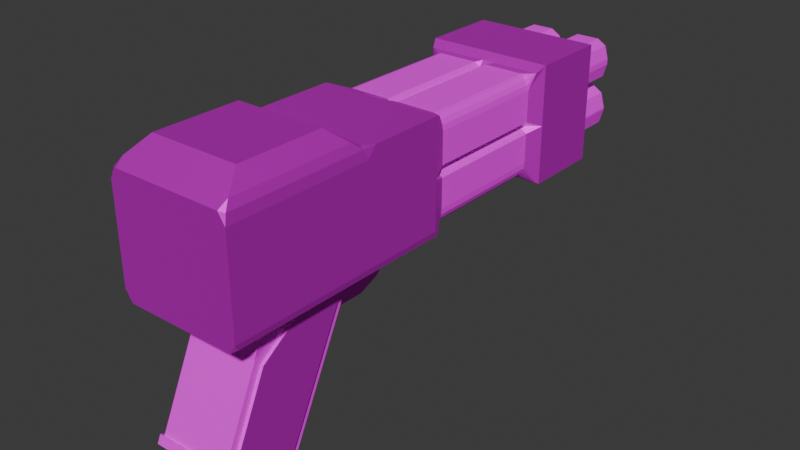 # Source: shotgun.blend  (saved by Blender 4.0.36; exported with 4.5.12 LTS)
import bpy
from mathutils import Matrix  # noqa: F401  (used for matrix-valued properties, if any)

bpy.ops.wm.read_factory_settings(use_empty=True)
scene = bpy.context.scene
scene.name = 'Scene'

# ---- collections
col_collection = bpy.data.collections.new('Collection'); scene.collection.children.link(col_collection)

# ---- images (referenced by path relative to the original .blend; pixels are not part of the script)
import os
ASSET_DIR = os.environ.get("B2B_ASSET_DIR", "")  # directory of the original .blend (textures are referenced by path, not embedded)
HERE = os.path.dirname(os.path.abspath(__file__))  # packed textures are extracted next to this script under _unpacked/

def load_image(name, relpath, width, height, colorspace="sRGB"):
    """Load a texture the original file referenced (path relative to the .blend, or extracted next to this script)."""
    p = next((c for c in (os.path.join(HERE, relpath), os.path.join(ASSET_DIR, relpath)) if relpath and os.path.exists(c)), "")
    if p:
        img = bpy.data.images.load(p, check_existing=True)
        img.name = name
    else:  # same state as the original file: an image datablock whose file is absent (Cycles renders it pink)
        img = bpy.data.images.new(name, width, height)
        img.source = "FILE"
        img.filepath = "//" + (relpath or name)
    img.colorspace_settings.name = colorspace
    return img
img_lightmetal_png = load_image('LIGHTMETAL.png', 'textures/LIGHTMETAL.png', 1024, 1024, 'sRGB')
img_darkmetal_png = load_image('DARKMETAL.png', 'textures/DARKMETAL.png', 1024, 1024, 'sRGB')

# ---- materials (node trees are filled in below, after node groups)
mat_material_001 = bpy.data.materials.new('Material.001')
mat_material_001.use_transparent_shadow = False
mat_darkmetal = bpy.data.materials.new('DarkMetal')
mat_darkmetal.use_transparent_shadow = False

# ---- node groups
ng_auto_smooth = bpy.data.node_groups.new('Auto Smooth', 'GeometryNodeTree')
_s = ng_auto_smooth.interface.new_socket(name='Geometry', in_out='OUTPUT', socket_type='NodeSocketGeometry')
_s = ng_auto_smooth.interface.new_socket(name='Geometry', in_out='INPUT', socket_type='NodeSocketGeometry')
_s = ng_auto_smooth.interface.new_socket(name='Angle', in_out='INPUT', socket_type='NodeSocketFloat')
_s.subtype = 'ANGLE'
_s.min_value = 0.0
_s.max_value = 3.142
ng_auto_smooth.is_modifier = True
_N = ng_auto_smooth.nodes; _L = ng_auto_smooth.links
n0 = _N.new('NodeGroupOutput'); n0.name = 'Group Output'; n0.location = (480, -100)
n1 = _N.new('NodeGroupInput'); n1.name = 'Group Input'; n1.location = (-420, -300)
n2 = _N.new('NodeGroupInput'); n2.name = 'Group Input.001'; n2.location = (-60, -100)
n3 = _N.new('GeometryNodeSetShadeSmooth'); n3.name = 'Set Shade Smooth'; n3.location = (120, -100)
n3.domain = 'EDGE'
n4 = _N.new('GeometryNodeSetShadeSmooth'); n4.name = 'Set Shade Smooth.001'; n4.location = (300, -100)
n5 = _N.new('GeometryNodeInputMeshEdgeAngle'); n5.name = 'Edge Angle'; n5.location = (-420, -220)
n6 = _N.new('GeometryNodeInputEdgeSmooth'); n6.name = 'Is Edge Smooth'; n6.location = (-60, -160)
n7 = _N.new('GeometryNodeInputShadeSmooth'); n7.name = 'Is Face Smooth'; n7.location = (-240, -340)
n8 = _N.new('FunctionNodeBooleanMath'); n8.name = 'Boolean Math'; n8.location = (-60, -220)
n9 = _N.new('FunctionNodeCompare'); n9.name = 'Compare'; n9.location = (-240, -180)
n9.operation = 'LESS_EQUAL'
_L.new(n5.outputs[0], n9.inputs[0])
_L.new(n4.outputs[0], n0.inputs[0])
_L.new(n1.outputs[1], n9.inputs[1])
_L.new(n9.outputs[0], n8.inputs[0])
_L.new(n7.outputs[0], n8.inputs[1])
_L.new(n2.outputs[0], n3.inputs[0])
_L.new(n6.outputs[0], n3.inputs[1])
_L.new(n3.outputs[0], n4.inputs[0])
_L.new(n8.outputs[0], n3.inputs[2])
n0.is_active_output = True

# ---- material node trees
mat_material_001.use_nodes = True; mat_material_001.node_tree.nodes.clear()
_N = mat_material_001.node_tree.nodes; _L = mat_material_001.node_tree.links
n0 = _N.new('ShaderNodeBsdfPrincipled'); n0.name = 'Principled BSDF'; n0.location = (10, 300)
n0.inputs[1].default_value = 0.2844
n0.inputs[2].default_value = 1.0
n0.inputs[3].default_value = 1.45
n1 = _N.new('ShaderNodeOutputMaterial'); n1.name = 'Material Output'; n1.location = (300, 300)
n2 = _N.new('ShaderNodeTexImage'); n2.name = 'Image Texture'; n2.location = (-280, 275)
n2.image = img_lightmetal_png
_L.new(n0.outputs[0], n1.inputs[0])
_L.new(n2.outputs[0], n0.inputs[0])
n1.is_active_output = True
mat_darkmetal.use_nodes = True; mat_darkmetal.node_tree.nodes.clear()
_N = mat_darkmetal.node_tree.nodes; _L = mat_darkmetal.node_tree.links
n0 = _N.new('ShaderNodeBsdfPrincipled'); n0.name = 'Principled BSDF'; n0.location = (10, 300)
n0.inputs[1].default_value = 0.7706
n0.inputs[2].default_value = 0.5917
n0.inputs[3].default_value = 1.45
n1 = _N.new('ShaderNodeOutputMaterial'); n1.name = 'Material Output'; n1.location = (300, 300)
n2 = _N.new('ShaderNodeTexImage'); n2.name = 'Image Texture'; n2.location = (-280, 275)
n2.image = img_darkmetal_png
_L.new(n0.outputs[0], n1.inputs[0])
_L.new(n2.outputs[0], n0.inputs[0])
n1.is_active_output = True

# ---- world
world_world = bpy.data.worlds.new('World'); scene.world = world_world
world_world.use_nodes = True; world_world.node_tree.nodes.clear()
_N = world_world.node_tree.nodes; _L = world_world.node_tree.links
n0 = _N.new('ShaderNodeOutputWorld'); n0.name = 'World Output'; n0.location = (300, 300)
n1 = _N.new('ShaderNodeBackground'); n1.name = 'Background'; n1.location = (10, 300)
n1.inputs[0].default_value = (0.05088, 0.05088, 0.05088, 1.0)
_L.new(n1.outputs[0], n0.inputs[0])
n0.is_active_output = True
world_world.color = (0.05088, 0.05088, 0.05088)
world_world.use_sun_shadow = False
world_world.sun_shadow_jitter_overblur = 0.0

# ---- meshes
me_cube_001 = bpy.data.meshes.new('Cube.001')
me_cube_001.from_pydata([(-5.231, -1.122, -1.781), (-5.276, 0.8778, -1.797), (-4.0, -1.122, -2.357), (-2.633, -1.122, 0.1177), (-3.986, 0.8778, -2.4), (-2.577, 0.8778, 0.1508), (-5.497, 0.9643, -1.841), (-5.497, -1.269, -1.841), (-3.686, 0.9643, -2.696), (-3.686, -1.269, -2.696), (-5.571, 0.9643, -1.99), (-5.571, -1.269, -1.99), (-3.761, 0.9643, -2.845), (-3.761, -1.269, -2.845), (-0.5629, 1.72, 0.2853), (-0.5629, 1.72, 2.439), (-0.5629, -1.72, 2.439), (-4.824, -1.247, 2.845), (-4.824, 1.247, 2.845), (-3.026, 1.247, 2.845), (-3.026, -1.247, 2.845), (2.737, 1.768, 0.2554), (2.737, -1.768, 0.2554), (2.737, 1.768, 2.469), (2.737, -1.768, 2.469), (4.397, 1.768, 0.2554), (4.397, -1.768, 0.2554), (4.397, 1.768, 2.469), (4.397, -1.768, 2.469), (-5.014, -1.493, 0.2853), (-4.528, -1.122, -0.4236), (-3.638, -1.122, 0.1177), (-4.723, -1.308, 0.2062), (-4.591, -1.172, -0.009802), (-4.553, 0.8778, -0.4002), (-5.014, 1.401, 0.2853), (-3.647, 0.8778, 0.1508), (-4.591, 0.9478, -0.009802), (-4.723, 1.139, 0.2062), (-2.842, 0.8778, -0.3286), (-2.871, -1.122, -0.3126), (-2.959, 0.8778, -0.5395), (-2.987, -1.122, -0.5236), (-5.46, -0.1222, -1.859), (-3.929, -0.1222, -2.575), (-2.349, -0.1222, 0.2853), (-5.42, 0.0, 0.2853), (-1.255, 0.0, 0.2853), (-5.42, 0.0, 2.439), (-2.354, 0.0, 2.439), (-5.497, -0.1522, -1.841), (-3.686, -0.1522, -2.696), (-5.571, -0.1522, -1.99), (-3.761, -0.1522, -2.845), (-0.5629, 0.0, 0.2853), (-0.5629, 0.0, 2.439), (-4.824, 0.0, 2.845), (-3.026, 0.0, 2.845), (-0.2088, 0.0, 0.4055), (-0.2088, 0.0, 2.252), (2.456, 0.0, 0.4055), (2.456, 0.0, 2.252), (2.737, 0.0, 0.2554), (2.737, 0.0, 2.469), (4.397, 0.0, 0.2554), (4.397, 0.0, 2.469), (-5.014, -0.04636, 0.2853), (-4.723, -0.0843, 0.2062), (-4.591, -0.1121, -0.009802), (-4.655, -0.1222, -0.3049), (-2.724, -0.1222, -0.3936), (-2.841, -0.1222, -0.6046), (-1.255, -1.72, 1.362), (-5.42, -1.72, 1.362), (-5.42, 1.72, 1.362), (-1.255, 1.72, 1.362), (-0.5629, -1.72, 1.362), (-0.5629, 1.72, 1.362), (-0.2088, -1.293, 1.362), (-0.2088, 1.332, 1.362), (2.456, -1.293, 1.362), (2.456, 1.332, 1.362), (2.737, -1.768, 1.362), (2.737, 1.768, 1.362), (4.397, -1.768, 1.362), (4.397, 1.768, 1.362), (-5.42, 0.0, 1.362), (4.661, 1.495, 2.298), (4.661, 0.0, 2.298), (4.661, -1.495, 2.298), (4.661, -1.495, 0.4264), (4.661, -1.495, 1.362), (4.661, 1.495, 1.362), (4.661, 1.495, 0.4264), (4.661, 0.0, 0.4264), (4.661, 0.0, 1.362), (4.661, -1.495, 2.298), (4.661, -1.43, 1.883), (4.661, -1.08, 2.232), (4.661, -1.449, 2.15), (4.661, -1.382, 2.185), (4.661, -1.327, 2.13), (4.661, -1.347, 2.252), (4.661, -1.495, 1.362), (4.661, -1.08, 1.427), (4.661, -1.43, 1.776), (4.661, -1.347, 1.408), (4.661, -1.382, 1.475), (4.661, -1.327, 1.529), (4.661, -1.449, 1.51), (4.661, -0.4143, 2.232), (4.661, -0.06524, 1.883), (4.661, -3.535e-05, 2.298), (4.661, -0.1675, 2.13), (4.661, -0.113, 2.185), (4.661, -0.04602, 2.15), (4.661, -0.1478, 2.252), (4.661, -0.06524, 1.776), (4.661, -0.4143, 1.427), (4.661, -3.535e-05, 1.362), (4.661, -0.1675, 1.529), (4.661, -0.113, 1.475), (4.661, -0.1478, 1.408), (4.661, -0.04602, 1.51), (4.661, 1.057, 2.228), (4.661, 1.425, 1.86), (4.661, 1.495, 2.298), (4.661, 1.317, 2.12), (4.661, 1.375, 2.178), (4.661, 1.446, 2.141), (4.661, 1.338, 2.249), (4.661, 3.535e-05, 2.298), (4.661, 0.0696, 1.86), (4.661, 0.4374, 2.228), (4.661, 0.04909, 2.141), (4.661, 0.1198, 2.178), (4.661, 0.1773, 2.12), (4.661, 0.1563, 2.249), (4.661, 1.425, 1.799), (4.661, 1.057, 1.432), (4.661, 1.495, 1.362), (4.661, 1.317, 1.539), (4.661, 1.375, 1.482), (4.661, 1.338, 1.411), (4.661, 1.446, 1.518), (4.661, 3.535e-05, 1.362), (4.661, 0.4374, 1.432), (4.661, 0.0696, 1.799), (4.661, 0.1563, 1.411), (4.661, 0.1198, 1.482), (4.661, 0.1773, 1.539), (4.661, 0.04909, 1.518), (4.661, 1.44, 0.8371), (4.661, 1.084, 0.4807), (4.661, 1.495, 0.4264), (4.661, 1.336, 0.5851), (4.661, 1.39, 0.5316), (4.661, 1.352, 0.4647), (4.661, 1.456, 0.5687), (4.661, 1.495, 1.362), (4.661, 1.084, 1.308), (4.661, 1.44, 0.9513), (4.661, 1.352, 1.324), (4.661, 1.39, 1.257), (4.661, 1.336, 1.203), (4.661, 1.456, 1.22), (4.661, 0.4107, 0.4807), (4.661, 0.05434, 0.8371), (4.661, 3.536e-05, 0.4264), (4.661, 0.1587, 0.5851), (4.661, 0.1052, 0.5316), (4.661, 0.03834, 0.5687), (4.661, 0.1423, 0.4647), (4.661, 0.05434, 0.9513), (4.661, 0.4107, 1.308), (4.661, 3.536e-05, 1.362), (4.661, 0.1587, 1.203), (4.661, 0.1052, 1.257), (4.661, 0.1423, 1.324), (4.661, 0.03834, 1.22), (4.661, -1.044, 0.4742), (4.661, -1.447, 0.8776), (4.661, -1.495, 0.4264), (4.661, -1.329, 0.5923), (4.661, -1.387, 0.534), (4.661, -1.461, 0.5779), (4.661, -1.343, 0.4601), (4.661, -3.535e-05, 0.4264), (4.661, -0.04777, 0.8776), (4.661, -0.4512, 0.4742), (4.661, -0.03372, 0.5779), (4.661, -0.1076, 0.534), (4.661, -0.1659, 0.5923), (4.661, -0.1515, 0.4601), (4.661, -1.447, 0.9108), (4.661, -1.044, 1.314), (4.661, -1.495, 1.362), (4.661, -1.329, 1.196), (4.661, -1.387, 1.254), (4.661, -1.343, 1.328), (4.661, -1.461, 1.211), (4.661, -3.535e-05, 1.362), (4.661, -0.4512, 1.314), (4.661, -0.04777, 0.9108), (4.661, -0.1515, 1.328), (4.661, -0.1076, 1.254), (4.661, -0.1659, 1.196), (4.661, -0.03372, 1.211), (5.571, -1.366, 1.871), (5.571, -1.278, 2.081), (5.571, -1.068, 2.168), (5.571, -1.068, 1.491), (5.571, -1.278, 1.578), (5.571, -1.366, 1.789), (5.571, -0.427, 2.168), (5.571, -0.2164, 2.081), (5.571, -0.1292, 1.871), (5.571, -0.1292, 1.789), (5.571, -0.2164, 1.578), (5.571, -0.427, 1.491), (5.571, 1.045, 2.164), (5.571, 1.268, 2.071), (5.571, 1.361, 1.848), (5.571, 0.1336, 1.848), (5.571, 0.2263, 2.071), (5.571, 0.4501, 2.164), (5.571, 1.361, 1.812), (5.571, 1.268, 1.588), (5.571, 1.045, 1.496), (5.571, 0.4501, 1.496), (5.571, 0.2263, 1.588), (5.571, 0.1336, 1.812), (5.571, 1.376, 0.8498), (5.571, 1.287, 0.6341), (5.571, 1.071, 0.5447), (5.571, 1.071, 1.244), (5.571, 1.287, 1.154), (5.571, 1.376, 0.9386), (5.571, 0.4235, 0.5447), (5.571, 0.2077, 0.6341), (5.571, 0.1183, 0.8498), (5.571, 0.1183, 0.9386), (5.571, 0.2077, 1.154), (5.571, 0.4235, 1.244), (5.571, -1.031, 0.5381), (5.571, -1.28, 0.6413), (5.571, -1.383, 0.8903), (5.571, -0.1117, 0.8903), (5.571, -0.2149, 0.6413), (5.571, -0.4639, 0.5381), (5.571, -1.383, 0.8981), (5.571, -1.28, 1.147), (5.571, -1.031, 1.25), (5.571, -0.4639, 1.25), (5.571, -0.2149, 1.147), (5.571, -0.1117, 0.8981), (5.571, -1.43, 1.883), (5.571, -1.327, 2.13), (5.571, -1.08, 2.232), (5.571, -1.08, 1.427), (5.571, -1.327, 1.529), (5.571, -1.43, 1.776), (5.571, -0.4143, 2.232), (5.571, -0.1675, 2.13), (5.571, -0.06524, 1.883), (5.571, -0.06524, 1.776), (5.571, -0.1675, 1.529), (5.571, -0.4143, 1.427), (5.571, 1.057, 2.228), (5.571, 1.317, 2.12), (5.571, 1.425, 1.86), (5.571, 0.0696, 1.86), (5.571, 0.1773, 2.12), (5.571, 0.4374, 2.228), (5.571, 1.425, 1.799), (5.571, 1.317, 1.539), (5.571, 1.057, 1.432), (5.571, 0.4374, 1.432), (5.571, 0.1773, 1.539), (5.571, 0.0696, 1.799), (5.571, 1.44, 0.8371), (5.571, 1.336, 0.5851), (5.571, 1.084, 0.4807), (5.571, 1.084, 1.308), (5.571, 1.336, 1.203), (5.571, 1.44, 0.9513), (5.571, 0.4107, 0.4807), (5.571, 0.1587, 0.5851), (5.571, 0.05434, 0.8371), (5.571, 0.05434, 0.9513), (5.571, 0.1587, 1.203), (5.571, 0.4107, 1.308), (5.571, -1.044, 0.4742), (5.571, -1.329, 0.5923), (5.571, -1.447, 0.8776), (5.571, -0.04777, 0.8776), (5.571, -0.1659, 0.5923), (5.571, -0.4512, 0.4742), (5.571, -1.447, 0.9108), (5.571, -1.329, 1.196), (5.571, -1.044, 1.314), (5.571, -0.4512, 1.314), (5.571, -0.1659, 1.196), (5.571, -0.04777, 0.9108), (3.231, -1.366, 1.871), (3.231, -1.278, 2.081), (3.231, -1.068, 2.168), (3.231, -1.068, 1.491), (3.231, -1.278, 1.578), (3.231, -1.366, 1.789), (3.231, -0.427, 2.168), (3.231, -0.2164, 2.081), (3.231, -0.1292, 1.871), (3.231, -0.1292, 1.789), (3.231, -0.2164, 1.578), (3.231, -0.427, 1.491), (3.231, 1.045, 2.164), (3.231, 1.268, 2.071), (3.231, 1.361, 1.848), (3.231, 0.1336, 1.848), (3.231, 0.2263, 2.071), (3.231, 0.4501, 2.164), (3.231, 1.361, 1.812), (3.231, 1.268, 1.588), (3.231, 1.045, 1.496), (3.231, 0.4501, 1.496), (3.231, 0.2263, 1.588), (3.231, 0.1336, 1.812), (3.231, 1.376, 0.8498), (3.231, 1.287, 0.6341), (3.231, 1.071, 0.5447), (3.231, 1.071, 1.244), (3.231, 1.287, 1.154), (3.231, 1.376, 0.9386), (3.231, 0.4235, 0.5447), (3.231, 0.2077, 0.6341), (3.231, 0.1183, 0.8498), (3.231, 0.1183, 0.9386), (3.231, 0.2077, 1.154), (3.231, 0.4235, 1.244), (3.231, -1.031, 0.5381), (3.231, -1.28, 0.6413), (3.231, -1.383, 0.8903), (3.231, -0.1117, 0.8903), (3.231, -0.2149, 0.6413), (3.231, -0.4639, 0.5381), (3.231, -1.383, 0.8981), (3.231, -1.28, 1.147), (3.231, -1.031, 1.25), (3.231, -0.4639, 1.25), (3.231, -0.2149, 1.147), (3.231, -0.1117, 0.8981), (2.456, 1.528, 1.46), (-0.2088, 1.528, 1.455), (2.456, 1.528, 1.262), (-0.2088, 1.528, 1.262), (-0.2088, -1.528, 1.469), (2.456, -1.528, 1.469), (-0.2088, -1.528, 1.254), (2.456, -1.528, 1.254), (-3.929, 0.1718, -2.575), (-5.42, 0.5058, 0.2853), (-5.42, 0.5058, 2.439), (-3.686, 0.1761, -2.696), (-3.761, 0.1761, -2.845), (-4.824, 0.3667, 2.845), (-5.014, 0.3791, 0.2853), (-5.46, 0.1718, -1.859), (-2.349, 0.1718, 0.2853), (-1.255, 0.3058, 0.2853), (-2.354, 0.5058, 2.439), (-5.497, 0.1761, -1.841), (-5.571, 0.1761, -1.99), (-0.5629, 0.5058, 0.2853), (-0.5629, 0.5058, 2.439), (-3.026, 0.3667, 2.845), (-0.2088, 0.4493, 0.4055), (-0.2088, 0.17, 2.318), (2.456, 0.4493, 0.4055), (2.456, 0.17, 2.318), (2.737, 0.5198, 0.2554), (2.737, 0.5198, 2.469), (4.397, 0.5198, 0.2554), (4.397, 0.5198, 2.469), (4.661, 0.4395, 0.4264), (4.661, 0.4395, 2.298), (-4.723, 0.2754, 0.2062), (-4.591, 0.1995, -0.009802), (-4.655, 0.1718, -0.3049), (-2.724, 0.1718, -0.3936), (-2.841, 0.1718, -0.6046), (-5.42, 0.5058, 1.362), (-5.46, -0.4508, -1.859), (-2.349, -0.4508, 0.2853), (-1.255, -0.3428, 0.2853), (-2.354, -0.5651, 2.439), (-5.497, -0.519, -1.841), (-5.571, -0.519, -1.99), (-0.5629, -0.5651, 0.2853), (-0.5629, -0.5651, 2.439), (-3.026, -0.4098, 2.845), (-0.2088, -0.502, 0.4055), (-0.2088, -0.1768, 2.318), (2.456, -0.502, 0.4055), (2.456, -0.1768, 2.318), (2.737, -0.5808, 0.2554), (2.737, -0.5808, 2.469), (4.397, -0.5808, 0.2554), (4.397, -0.5808, 2.469), (4.661, -0.4911, 0.4264), (4.661, -0.4911, 2.298), (-4.723, -0.4863, 0.2062), (-4.591, -0.4603, -0.009802), (-4.655, -0.4508, -0.3049), (-2.724, -0.4508, -0.3936), (-2.841, -0.4508, -0.6046), (-3.929, -0.4508, -2.575), (-5.42, -0.5651, 0.2853), (-5.42, -0.5651, 2.439), (-3.686, -0.519, -2.696), (-3.761, -0.519, -2.845), (-4.824, -0.4098, 2.845), (-5.014, -0.5218, 0.2853), (-5.42, -0.5651, 1.362), (-1.577, 0.1718, -0.4131), (-1.577, -0.1222, -0.4131), (-1.531, 0.1718, -0.6199), (-1.531, -0.1222, -0.6199), (-1.577, -0.4508, -0.4131), (-1.531, -0.4508, -0.6199), (-1.243, 0.1718, -0.3006), (-1.243, -0.1222, -0.3006), (-1.085, 0.1718, -0.4553), (-1.085, -0.1222, -0.4553), (-1.243, -0.4508, -0.3006), (-1.085, -0.4508, -0.4553), (-0.9222, 0.1718, -0.01533), (-0.9222, -0.1222, -0.01533), (-0.7643, 0.1718, -0.17), (-0.7643, -0.1222, -0.17), (-0.9222, -0.4508, -0.01533), (-0.7643, -0.4508, -0.17), (-0.8231, 0.1718, 0.06424), (-0.8231, -0.1222, 0.06424), (-0.5976, 0.1718, 0.06785), (-0.5976, -0.1222, 0.06785), (-0.8231, -0.4508, 0.06424), (-0.5976, -0.4508, 0.06785), (-0.8263, 0.1718, 0.2643), (-0.8263, -0.1222, 0.2643), (-0.6008, 0.1718, 0.2679), (-0.6008, -0.1222, 0.2679), (-0.8263, -0.4508, 0.2643), (-0.6008, -0.4508, 0.2679), (-2.183, -0.1037, 0.2853), (-2.038, -0.08747, 0.2853), (-2.188, -0.005154, 0.2853), (-2.046, 0.01058, 0.2853), (-2.18, -0.1921, 0.2853), (-2.03, -0.1763, 0.2853), (-2.183, -0.1037, 0.0483), (-2.039, -0.08747, 0.06703), (-2.188, -0.005154, 0.0483), (-2.048, 0.01058, 0.06703), (-2.18, -0.1921, 0.0483), (-2.032, -0.1763, 0.06703), (-2.074, -0.1037, -0.1287), (-1.961, -0.08747, -0.07023), (-2.078, -0.005154, -0.1287), (-1.97, 0.01058, -0.07023), (-2.07, -0.1921, -0.1287), (-1.954, -0.1763, -0.07023), (-1.899, -0.1037, -0.2204), (-1.835, -0.08747, -0.125), (-1.903, -0.005154, -0.2204), (-1.83, 0.01058, -0.1442), (-1.895, -0.1921, -0.2204), (-1.828, -0.1763, -0.125), (-1.899, -0.1037, -0.2204), (-1.835, -0.08747, -0.125), (-1.903, -0.005154, -0.2204), (-1.844, 0.01058, -0.125), (-1.7, -0.08292, -0.2373), (-1.738, -0.08558, -0.1368), (-1.697, -0.1711, -0.2431), (-1.733, -0.1747, -0.1391), (-1.7, -0.08292, -0.2373), (-1.738, -0.08558, -0.1368), (-1.703, 0.01541, -0.2315), (-1.743, 0.01277, -0.1342), (-2.841, -1.122, -0.6046), (-3.929, -1.122, -2.575), (-5.46, -1.122, -1.859), (-4.655, -1.122, -0.3049), (-3.685, -1.122, 0.2853), (-2.349, -1.122, 0.2853), (-2.724, -1.122, -0.3936), (-3.929, 0.8778, -2.575), (-5.46, 0.8778, -1.859), (-2.841, 0.8778, -0.6046), (-3.685, 0.8778, 0.2853), (-4.655, 0.8778, -0.3049), (-2.349, 0.8778, 0.2853), (-2.724, 0.8778, -0.3936), (-2.987, -1.2, -0.5236), (-4.0, -1.2, -2.357), (-5.231, -1.2, -1.781), (-4.528, -1.2, -0.4236), (-3.638, -1.2, 0.1177), (-2.633, -1.2, 0.1177), (-2.871, -1.2, -0.3126), (-3.986, 0.9712, -2.4), (-5.276, 0.9712, -1.797), (-2.959, 0.9712, -0.5395), (-3.647, 0.9712, 0.1508), (-4.553, 0.9712, -0.4002), (-2.577, 0.9712, 0.1508), (-2.842, 0.9712, -0.3286), (2.552, -1.648, 2.353), (2.552, 1.648, 2.353), (2.552, 0.0, 2.355), (2.552, 0.3449, 2.353), (2.552, -0.3788, 2.353), (-0.2088, 1.263, 2.318), (-0.2088, 1.528, 2.054), (-0.4319, 1.649, 2.394), (-0.2088, 1.365, 2.298), (-0.2088, 1.45, 2.241), (-0.2088, 1.508, 2.155), (-0.2088, -1.528, 2.054), (-0.2088, -1.263, 2.318), (-0.4319, -1.649, 2.394), (-0.2088, -1.508, 2.155), (-0.2088, -1.45, 2.241), (-0.2088, -1.365, 2.298), (2.456, 1.528, 2.054), (2.456, 1.263, 2.318), (2.552, 1.648, 2.353), (2.456, 1.508, 2.155), (2.456, 1.45, 2.241), (2.456, 1.365, 2.298), (2.456, -1.263, 2.318), (2.456, -1.528, 2.054), (2.552, -1.648, 2.353), (2.456, -1.365, 2.298), (2.456, -1.45, 2.241), (2.456, -1.508, 2.155), (-0.2088, 1.528, 0.7013), (-0.2088, 1.232, 0.4055), (-0.4579, 1.663, 0.3209), (-0.2088, 1.506, 0.5881), (-0.2088, 1.441, 0.4922), (-0.2088, 1.346, 0.4281), (-0.2088, -1.232, 0.4055), (-0.2088, -1.528, 0.7013), (-0.4579, -1.663, 0.3209), (-0.2088, -1.346, 0.4281), (-0.2088, -1.441, 0.4922), (-0.2088, -1.506, 0.5881), (2.456, 1.232, 0.4055), (2.456, 1.528, 0.7013), (2.664, 1.706, 0.2941), (2.456, 1.346, 0.4281), (2.456, 1.441, 0.4922), (2.456, 1.506, 0.5881), (2.456, -1.528, 0.7013), (2.456, -1.232, 0.4055), (2.664, -1.706, 0.2941), (2.456, -1.506, 0.5881), (2.456, -1.441, 0.4922), (2.456, -1.346, 0.4281), (-5.103, -1.543, 0.2853), (-5.42, -1.72, 0.4625), (-5.42, -1.543, 0.2853), (-5.327, -1.668, 0.3372), (-1.255, -1.543, 0.2853), (-1.255, -1.72, 0.4625), (-1.255, -1.668, 0.3372), (-0.5629, -1.72, 0.4625), (-0.5629, -1.543, 0.2853), (-0.4579, -1.663, 0.3209), (-0.5629, -1.668, 0.3372), (-5.42, 1.72, 0.4897), (-5.16, 1.516, 0.2853), (-5.42, 1.516, 0.2853), (-5.344, 1.66, 0.3452), (-1.521, 1.516, 0.2853), (-1.255, 1.72, 0.4897), (-1.051, 1.72, 0.2853), (-1.255, 1.516, 0.2853), (-1.333, 1.66, 0.3452), (-5.42, -1.72, 2.244), (-5.234, -1.573, 2.565), (-5.42, -1.526, 2.439), (-5.366, -1.677, 2.419), (-5.234, 1.573, 2.565), (-5.42, 1.72, 2.244), (-5.42, 1.526, 2.439), (-5.366, 1.677, 2.419), (-2.354, 1.72, 2.244), (-2.63, 1.573, 2.565), (-2.354, 1.526, 2.439), (-2.16, 1.72, 2.439), (-2.435, 1.677, 2.419), (-2.63, -1.573, 2.565), (-2.354, -1.72, 2.244), (-2.16, -1.72, 2.439), (-2.354, -1.526, 2.439), (-2.435, -1.677, 2.419)], [], [(422, 29, 571, 573, 417), (368, 502, 586, 589, 369), (414, 393, 495, 496), (367, 388, 501, 498), (491, 492, 7, 9), (588, 587, 75, 77, 14), (423, 73, 591, 593, 418), (39, 41, 513, 517), (575, 394, 398, 579), (602, 601, 370, 374, 15), (74, 391, 362, 597, 596), (370, 601, 600, 19, 375), (595, 597, 362, 365, 18), (419, 9, 13, 420), (498, 497, 8, 6), (367, 498, 6, 371), (416, 491, 9, 419), (397, 420, 13, 11), (371, 6, 10, 372), (9, 7, 11, 13), (6, 8, 12, 10), (561, 560, 354, 81, 83, 21), (580, 579, 398, 401, 553, 555), (400, 421, 17, 20), (604, 607, 395, 400, 20), (73, 72, 605, 591), (418, 593, 592, 17, 421), (78, 358, 359, 80), (547, 355, 354, 560), (523, 377, 379, 536), (529, 356, 357, 542), (373, 14, 549, 548, 376), (79, 353, 352, 81), (399, 16, 531, 530, 402), (83, 23, 27, 85), (567, 566, 403, 405, 22), (537, 536, 379, 521, 519), (522, 518, 24, 406), (84, 26, 90, 91), (406, 24, 28, 408), (82, 22, 26, 84), (380, 21, 25, 382), (126, 129, 125, 138, 144, 140, 92, 87), (382, 25, 93, 384), (85, 27, 87, 92), (408, 28, 89, 410), (29, 32, 494), (32, 33, 494), (33, 493, 494), (501, 37, 500), (37, 38, 500), (38, 35, 500), (366, 35, 38, 386), (386, 38, 37, 387), (387, 37, 501, 388), (0, 2, 505, 506), (415, 414, 496, 490), (416, 415, 490, 491), (360, 390, 71, 44), (389, 70, 425, 424), (412, 68, 69, 413), (411, 67, 68, 412), (422, 66, 67, 411), (383, 65, 88, 385), (407, 64, 94, 409), (103, 109, 105, 97, 99, 96, 89, 91), (405, 62, 64, 407), (381, 63, 65, 383), (521, 520, 63, 381), (403, 60, 62, 405), (377, 59, 61, 379), (401, 58, 60, 403), (374, 55, 59, 377), (398, 54, 58, 401), (362, 48, 56, 365), (395, 49, 57, 400), (375, 365, 56, 57), (370, 49, 55, 374), (396, 50, 52, 397), (372, 364, 53, 52), (360, 44, 51, 363), (392, 43, 50, 396), (363, 51, 53, 364), (391, 86, 48, 362), (366, 66, 46, 361), (393, 45, 454, 458, 459, 455, 47, 394), (392, 413, 69, 43), (389, 368, 45, 70), (361, 46, 86, 391), (182, 185, 181, 194, 200, 196, 91, 90), (25, 85, 92, 93), (154, 157, 153, 166, 172, 168, 94, 384, 93), (24, 82, 84, 28), (28, 84, 91, 89), (378, 559, 561, 21, 380), (21, 83, 85, 25), (553, 401, 403, 566), (376, 548, 559, 378), (16, 76, 78, 356, 529, 531), (395, 607, 606, 16, 399), (81, 352, 535, 537, 519, 23, 83), (29, 494, 495, 575, 571), (369, 589, 588, 14, 373), (582, 584, 361, 391, 74), (417, 573, 572, 73, 423), (202, 195, 300, 301), (140, 143, 139, 146, 148, 145, 95, 92), (145, 151, 147, 132, 134, 131, 88, 95), (192, 188, 295, 296), (119, 122, 118, 104, 106, 103, 91, 95), (112, 115, 111, 117, 123, 119, 95, 88), (174, 176, 290, 291), (201, 207, 203, 188, 190, 187, 94, 95), (196, 199, 195, 202, 204, 201, 95, 91), (153, 155, 281, 282), (175, 178, 174, 160, 162, 159, 92, 95), (168, 171, 167, 173, 179, 175, 95, 94), (96, 99, 100, 102), (97, 101, 100, 99), (98, 102, 100, 101), (103, 106, 107, 109), (104, 108, 107, 106), (105, 109, 107, 108), (110, 113, 114, 116), (111, 115, 114, 113), (112, 116, 114, 115), (117, 120, 121, 123), (118, 122, 121, 120), (119, 123, 121, 122), (96, 102, 98, 110, 116, 112, 88, 410, 89), (124, 127, 128, 130), (125, 129, 128, 127), (126, 130, 128, 129), (131, 134, 135, 137), (132, 136, 135, 134), (133, 137, 135, 136), (138, 141, 142, 144), (139, 143, 142, 141), (140, 144, 142, 143), (145, 148, 149, 151), (146, 150, 149, 148), (147, 151, 149, 150), (131, 137, 133, 124, 130, 126, 87, 385, 88), (152, 155, 156, 158), (153, 157, 156, 155), (154, 158, 156, 157), (159, 162, 163, 165), (160, 164, 163, 162), (161, 165, 163, 164), (166, 169, 170, 172), (167, 171, 170, 169), (168, 172, 170, 171), (173, 176, 177, 179), (174, 178, 177, 176), (175, 179, 177, 178), (159, 165, 161, 152, 158, 154, 93, 92), (180, 183, 184, 186), (181, 185, 184, 183), (182, 186, 184, 185), (187, 190, 191, 193), (188, 192, 191, 190), (189, 193, 191, 192), (194, 197, 198, 200), (195, 199, 198, 197), (196, 200, 198, 199), (201, 204, 205, 207), (202, 206, 205, 204), (203, 207, 205, 206), (187, 193, 189, 180, 186, 182, 90, 409, 94), (222, 221, 317, 318), (236, 235, 331, 332), (249, 248, 344, 345), (221, 220, 316, 317), (97, 105, 261, 256), (183, 180, 292, 293), (139, 141, 275, 276), (169, 166, 286, 287), (104, 118, 267, 259), (189, 192, 296, 297), (124, 133, 273, 268), (108, 104, 259, 260), (117, 111, 264, 265), (120, 117, 265, 266), (181, 183, 293, 294), (132, 147, 279, 271), (105, 108, 260, 261), (167, 169, 287, 288), (206, 202, 301, 302), (197, 194, 298, 299), (146, 139, 276, 277), (118, 120, 266, 267), (152, 161, 285, 280), (136, 132, 271, 272), (138, 125, 270, 274), (127, 124, 268, 269), (101, 97, 256, 257), (203, 206, 302, 303), (113, 110, 262, 263), (173, 167, 288, 289), (133, 136, 272, 273), (195, 197, 299, 300), (98, 101, 257, 258), (166, 153, 282, 286), (125, 127, 269, 270), (180, 189, 297, 292), (164, 160, 283, 284), (160, 174, 291, 283), (155, 152, 280, 281), (111, 113, 263, 264), (176, 173, 289, 290), (150, 146, 277, 278), (141, 138, 274, 275), (194, 181, 294, 298), (161, 164, 284, 285), (110, 98, 258, 262), (147, 150, 278, 279), (188, 203, 303, 295), (208, 209, 257, 256), (209, 210, 258, 257), (211, 212, 260, 259), (212, 213, 261, 260), (214, 215, 263, 262), (215, 216, 264, 263), (217, 218, 266, 265), (218, 219, 267, 266), (210, 214, 262, 258), (213, 208, 256, 261), (219, 211, 259, 267), (216, 217, 265, 264), (220, 221, 269, 268), (221, 222, 270, 269), (223, 224, 272, 271), (224, 225, 273, 272), (226, 227, 275, 274), (227, 228, 276, 275), (229, 230, 278, 277), (230, 231, 279, 278), (225, 220, 268, 273), (231, 223, 271, 279), (228, 229, 277, 276), (222, 226, 274, 270), (232, 233, 281, 280), (233, 234, 282, 281), (235, 236, 284, 283), (236, 237, 285, 284), (238, 239, 287, 286), (239, 240, 288, 287), (241, 242, 290, 289), (242, 243, 291, 290), (237, 232, 280, 285), (240, 241, 289, 288), (234, 238, 286, 282), (243, 235, 283, 291), (244, 245, 293, 292), (245, 246, 294, 293), (247, 248, 296, 295), (248, 249, 297, 296), (250, 251, 299, 298), (251, 252, 300, 299), (253, 254, 302, 301), (254, 255, 303, 302), (249, 244, 292, 297), (246, 250, 298, 294), (255, 247, 295, 303), (252, 253, 301, 300), (327, 326, 325, 324, 323, 322, 318, 317, 316, 321, 320, 319), (309, 308, 307, 315, 314, 313, 312, 311, 310, 306, 305, 304), (342, 341, 340, 345, 344, 343, 351, 350, 349, 348, 347, 346), (336, 335, 334, 330, 329, 328, 333, 332, 331, 339, 338, 337), (251, 250, 346, 347), (209, 208, 304, 305), (237, 236, 332, 333), (224, 223, 319, 320), (252, 251, 347, 348), (210, 209, 305, 306), (239, 238, 334, 335), (225, 224, 320, 321), (254, 253, 349, 350), (212, 211, 307, 308), (240, 239, 335, 336), (227, 226, 322, 323), (255, 254, 350, 351), (213, 212, 308, 309), (242, 241, 337, 338), (228, 227, 323, 324), (244, 249, 345, 340), (215, 214, 310, 311), (243, 242, 338, 339), (230, 229, 325, 326), (250, 246, 342, 346), (216, 215, 311, 312), (232, 237, 333, 328), (231, 230, 326, 327), (247, 255, 351, 343), (218, 217, 313, 314), (241, 240, 336, 337), (220, 225, 321, 316), (253, 252, 348, 349), (219, 218, 314, 315), (238, 234, 330, 334), (223, 231, 327, 319), (214, 210, 306, 310), (235, 243, 339, 331), (229, 228, 324, 325), (208, 213, 309, 304), (245, 244, 340, 341), (226, 222, 318, 322), (211, 219, 315, 307), (246, 245, 341, 342), (233, 232, 328, 329), (217, 216, 312, 313), (248, 247, 343, 344), (234, 233, 329, 330), (77, 15, 525, 524, 353, 79), (354, 355, 79, 81), (357, 356, 78, 80), (502, 500, 35, 583, 586), (503, 502, 368, 389), (587, 582, 74, 75), (600, 595, 18, 19), (8, 363, 364, 12), (497, 360, 363, 8), (10, 12, 364, 372), (75, 599, 602, 15, 77), (19, 18, 365, 375), (75, 74, 596, 599), (352, 353, 524, 535), (402, 530, 541, 404), (519, 521, 381, 23), (23, 381, 383, 27), (27, 383, 385, 87), (499, 503, 389, 390), (497, 499, 390, 360), (68, 387, 388, 69), (67, 386, 387, 68), (66, 366, 386, 67), (64, 382, 384, 94), (62, 380, 382, 64), (60, 378, 380, 62), (58, 376, 378, 60), (54, 373, 376, 58), (49, 370, 375, 57), (50, 371, 372, 52), (43, 367, 371, 50), (45, 368, 369, 47, 455, 457, 456, 454), (43, 69, 388, 367), (46, 417, 423, 86), (492, 493, 413, 392), (72, 576, 578, 76), (492, 392, 396, 7), (7, 396, 397, 11), (495, 393, 394, 575), (606, 605, 72, 76, 16), (359, 358, 554, 565), (76, 578, 580, 555, 554, 358, 78), (80, 359, 565, 567, 22, 82), (22, 405, 407, 26), (26, 407, 409, 90), (29, 422, 411, 32), (32, 411, 412, 33), (33, 412, 413, 493), (44, 71, 415, 416), (415, 71, 427, 429), (65, 408, 410, 88), (63, 406, 408, 65), (520, 522, 406, 63), (59, 402, 404, 61), (55, 399, 402, 59), (48, 418, 421, 56), (57, 56, 421, 400), (49, 395, 399, 55), (52, 53, 420, 397), (44, 416, 419, 51), (51, 419, 420, 53), (86, 423, 418, 48), (66, 422, 417, 46), (70, 45, 393, 414), (429, 427, 433, 435), (424, 425, 431, 430), (390, 389, 424, 426), (414, 415, 429, 428), (70, 414, 428, 425), (71, 390, 426, 427), (431, 434, 440, 437), (434, 435, 441, 440), (426, 424, 430, 432), (427, 426, 432, 433), (428, 429, 435, 434), (425, 428, 434, 431), (438, 436, 442, 444), (441, 439, 445, 447), (430, 431, 437, 436), (435, 433, 439, 441), (432, 430, 436, 438), (433, 432, 438, 439), (447, 445, 451, 453), (442, 443, 449, 448), (439, 438, 444, 445), (440, 441, 447, 446), (437, 440, 446, 443), (436, 437, 443, 442), (394, 47, 369, 373, 54, 398), (444, 442, 448, 450), (445, 444, 450, 451), (446, 447, 453, 452), (443, 446, 452, 449), (450, 448, 449, 452, 453, 451), (47, 369, 448, 373, 450, 54, 451, 453, 398, 452, 449, 394), (463, 461, 467, 469), (457, 455, 461, 463), (455, 459, 465, 461), (461, 465, 471, 467), (454, 456, 462, 460), (459, 458, 464, 465), (458, 454, 460, 464), (456, 457, 463, 462), (470, 466, 472, 476), (471, 470, 476, 477), (460, 462, 468, 466), (465, 464, 470, 471), (464, 460, 466, 470), (462, 463, 469, 468), (483, 485, 484, 482), (480, 481, 489, 488), (468, 469, 475, 474), (467, 471, 477, 473), (469, 467, 473, 475), (466, 468, 474, 472), (473, 477, 485, 483), (486, 488, 489, 487), (479, 478, 486, 487), (477, 476, 484, 485), (481, 479, 487, 489), (476, 472, 482, 484), (478, 480, 488, 486), (472, 473, 483, 482), (42, 2, 491, 490), (2, 0, 492, 491), (30, 31, 494, 493), (31, 3, 495, 494), (0, 30, 493, 492), (3, 40, 496, 495), (40, 42, 490, 496), (1, 4, 497, 498), (4, 41, 499, 497), (36, 34, 501, 500), (34, 1, 498, 501), (5, 36, 500, 502), (39, 5, 502, 503), (41, 39, 503, 499), (505, 504, 510, 509, 508, 507, 506), (42, 40, 510, 504), (30, 0, 506, 507), (31, 30, 507, 508), (2, 42, 504, 505), (40, 3, 509, 510), (3, 31, 508, 509), (512, 515, 514, 516, 517, 513, 511), (36, 5, 516, 514), (34, 36, 514, 515), (4, 1, 512, 511), (5, 39, 517, 516), (1, 34, 515, 512), (41, 4, 511, 513), (61, 404, 522, 520), (404, 541, 543, 518, 522), (379, 61, 520, 521), (543, 542, 357, 80, 82, 24, 518), (523, 526, 525), (526, 527, 525), (527, 528, 525), (528, 524, 525), (529, 532, 531), (532, 533, 531), (533, 534, 531), (534, 530, 531), (535, 538, 537), (538, 539, 537), (539, 540, 537), (540, 536, 537), (541, 544, 543), (544, 545, 543), (545, 546, 543), (546, 542, 543), (541, 530, 534, 544), (544, 534, 533, 545), (545, 533, 532, 546), (546, 532, 529, 542), (523, 536, 540, 526), (526, 540, 539, 527), (527, 539, 538, 528), (528, 538, 535, 524), (15, 374, 377, 523, 525), (547, 550, 549), (550, 551, 549), (551, 552, 549), (552, 548, 549), (553, 556, 555), (556, 557, 555), (557, 558, 555), (558, 554, 555), (559, 562, 561), (562, 563, 561), (563, 564, 561), (564, 560, 561), (565, 568, 567), (568, 569, 567), (569, 570, 567), (570, 566, 567), (553, 566, 570, 556), (556, 570, 569, 557), (557, 569, 568, 558), (558, 568, 565, 554), (547, 560, 564, 550), (550, 564, 563, 551), (551, 563, 562, 552), (552, 562, 559, 548), (14, 77, 79, 355, 547, 549), (571, 574, 573), (574, 572, 573), (578, 581, 580), (581, 579, 580), (576, 572, 574, 577), (577, 574, 571, 575), (578, 576, 577, 581), (581, 577, 575, 579), (572, 576, 72, 73), (582, 585, 584), (585, 583, 584), (586, 590, 587, 588, 589), (582, 587, 590, 585), (585, 590, 586, 583), (35, 366, 361, 584, 583), (591, 594, 593), (594, 592, 593), (595, 598, 597), (598, 596, 597), (599, 603, 600, 601, 602), (604, 608, 605, 606, 607), (595, 600, 603, 598), (598, 603, 599, 596), (604, 592, 594, 608), (608, 594, 591, 605), (592, 604, 20, 17)])
me_cube_001.polygons.foreach_set('material_index', [1, 1, 0, 0, 0, 1, 1, 0, 1, 1, 1, 1, 1, 0, 0, 0, 0, 0, 0, 0, 0, 1, 1, 1, 1, 1, 1, 0, 0, 0, 0, 1, 0, 1, 1, 1, 1, 1, 1, 1, 1, 1, 1, 1, 1, 1, 1, 0, 0, 0, 0, 1, 1, 0, 0, 0, 0, 0, 0, 1, 0, 0, 1, 1, 1, 1, 1, 1, 1, 1, 0, 0, 1, 1, 1, 1, 1, 1, 0, 0, 0, 0, 0, 1, 1, 1, 0, 0, 1, 1, 1, 1, 1, 1, 1, 1, 0, 0, 1, 1, 1, 1, 1, 1, 1, 0, 1, 1, 0, 1, 1, 0, 1, 1, 0, 1, 1, 1, 1, 1, 1, 1, 1, 1, 1, 1, 1, 1, 1, 1, 1, 1, 1, 1, 1, 1, 1, 1, 1, 1, 1, 1, 1, 1, 1, 1, 1, 1, 1, 1, 1, 1, 1, 1, 1, 1, 1, 1, 1, 1, 1, 1, 1, 1, 1, 1, 1, 1, 1, 1, 1, 1, 1, 0, 0, 0, 0, 0, 0, 0, 0, 0, 0, 0, 0, 0, 0, 0, 0, 0, 0, 0, 0, 0, 0, 0, 0, 0, 0, 0, 0, 0, 0, 0, 0, 0, 0, 0, 0, 0, 0, 0, 0, 0, 0, 0, 0, 0, 0, 0, 0, 0, 0, 0, 0, 0, 0, 0, 0, 0, 0, 0, 0, 0, 0, 0, 0, 0, 0, 0, 0, 0, 0, 0, 0, 0, 0, 0, 0, 0, 0, 0, 0, 0, 0, 0, 0, 0, 0, 0, 0, 0, 0, 0, 0, 1, 1, 1, 1, 1, 1, 1, 1, 1, 1, 1, 1, 1, 1, 1, 1, 1, 1, 1, 1, 1, 1, 1, 1, 1, 1, 1, 1, 1, 1, 1, 1, 1, 1, 1, 1, 1, 1, 1, 1, 1, 1, 1, 1, 1, 1, 1, 1, 1, 0, 0, 1, 0, 1, 1, 0, 0, 0, 1, 1, 1, 0, 0, 1, 1, 1, 0, 0, 0, 0, 1, 1, 1, 1, 0, 1, 1, 0, 0, 1, 0, 1, 0, 1, 0, 0, 1, 1, 0, 1, 1, 1, 1, 1, 0, 0, 0, 1, 1, 1, 1, 0, 1, 1, 1, 1, 0, 0, 0, 1, 1, 0, 1, 1, 1, 1, 1, 1, 1, 1, 1, 1, 1, 1, 1, 1, 1, 1, 1, 1, 1, 1, 1, 1, 1, 1, 1, 1, 1, 1, 1, 1, 1, 1, 1, 1, 1, 1, 1, 1, 1, 1, 1, 1, 1, 1, 1, 1, 1, 1, 1, 1, 1, 1, 1, 1, 1, 1, 1, 1, 1, 0, 0, 0, 0, 0, 0, 0, 0, 0, 0, 0, 0, 0, 0, 1, 0, 0, 0, 0, 0, 0, 1, 1, 0, 0, 0, 0, 0, 1, 1, 1, 1, 1, 1, 1, 1, 1, 1, 1, 1, 1, 1, 1, 1, 1, 1, 1, 1, 0, 0, 0, 0, 0, 0, 0, 0, 1, 1, 1, 1, 1, 1, 1, 1, 1, 1, 1, 1, 1, 1, 1, 1, 1, 0, 0, 0, 0, 0, 0, 0, 0, 1, 1, 1, 1, 1, 1, 1, 1, 1, 1, 1, 1, 1, 1, 1, 1, 1, 1, 1, 1, 1, 1, 1, 1, 1, 1, 1])
_uv = me_cube_001.uv_layers.new(name='UVMap')
_uv.uv.foreach_set('vector', [0.6509, 0.4309, 0.7129, 0.4309, 0.7161, 0.436, 0.7161, 0.4541, 0.6537, 0.4541, 0.6067, 0.2784, 0.5617, 0.2784, 0.521, 0.231, 0.521, 0.2158, 0.5981, 0.2158, 0.7236, 0.717, 0.7237, 0.6741, 0.7665, 0.6741, 0.7665, 0.717, 0.3679, 0.8608, 0.2837, 0.8608, 0.2836, 0.8158, 0.3679, 0.8158, 0.2939, 0.9434, 0.3679, 0.9433, 0.3697, 0.9527, 0.2824, 0.9527, 0.2805, 0.3474, 0.2675, 0.3604, 0.2118, 0.3604, 0.2118, 0.3163, 0.2805, 0.3163, 0.7019, 0.528, 0.7019, 0.4544, 0.7537, 0.4542, 0.7651, 0.4665, 0.7651, 0.5278, 0.7396, 0.03034, 0.7396, 0.04369, 0.7336, 0.04369, 0.7336, 0.03034, 0.7161, 0.2158, 0.6395, 0.2158, 0.6537, 0.1762, 0.7161, 0.1762, 0.505, 0.336, 0.4926, 0.3475, 0.4275, 0.3475, 0.4275, 0.3065, 0.505, 0.3065, 0.7019, 0.6738, 0.7019, 0.5964, 0.7651, 0.5961, 0.7651, 0.6612, 0.7537, 0.6736, 0.4275, 0.3475, 0.4926, 0.3475, 0.4956, 0.3608, 0.4748, 0.3903, 0.4187, 0.3903, 0.4957, 0.5805, 0.4927, 0.5945, 0.4276, 0.5945, 0.4187, 0.5497, 0.4749, 0.5496, 0.2716, 0.6739, 0.2716, 0.6261, 0.281, 0.6261, 0.281, 0.6739, 0.3679, 0.8158, 0.2939, 0.8158, 0.2824, 0.8103, 0.3696, 0.8102, 0.3679, 0.8608, 0.3679, 0.8158, 0.3696, 0.8102, 0.3696, 0.8605, 0.2939, 0.9005, 0.2939, 0.9434, 0.2824, 0.9527, 0.2824, 0.9049, 0.9488, 0.2544, 0.8535, 0.2536, 0.8535, 0.2058, 0.9488, 0.2066, 0.3696, 0.8605, 0.3696, 0.8102, 0.3776, 0.8102, 0.3776, 0.8605, 0.612, 0.8075, 0.612, 0.6799, 0.6226, 0.6797, 0.6226, 0.8073, 0.6335, 0.6799, 0.6335, 0.8076, 0.6229, 0.8073, 0.6229, 0.6796, 0.2799, 0.1104, 0.2541, 0.1236, 0.2183, 0.1236, 0.2121, 0.1234, 0.2118, 0.1059, 0.2824, 0.1059, 0.7237, 0.1692, 0.7161, 0.1762, 0.6537, 0.1762, 0.6497, 0.1525, 0.6963, 0.1525, 0.7237, 0.1691, 0.3691, 0.3904, 0.3692, 0.5497, 0.3158, 0.5497, 0.3157, 0.3904, 0.2949, 0.3609, 0.2979, 0.3476, 0.3592, 0.3476, 0.3691, 0.3904, 0.3157, 0.3904, 0.07046, 0.6431, 0.07051, 0.3776, 0.1268, 0.3776, 0.1267, 0.6431, 0.3593, 0.5945, 0.298, 0.5946, 0.295, 0.5806, 0.3158, 0.5497, 0.3692, 0.5497, 0.7547, 0.158, 0.7397, 0.1606, 0.7396, 0.002545, 0.7546, 0.0, 0.2541, 0.2935, 0.2184, 0.2935, 0.2183, 0.1236, 0.2541, 0.1236, 0.4758, 0.2883, 0.4061, 0.2883, 0.406, 0.1303, 0.4757, 0.1302, 0.1146, 0.3105, 0.07726, 0.3105, 0.07729, 0.1406, 0.1146, 0.1406, 0.5854, 0.1762, 0.5079, 0.1762, 0.5116, 0.1691, 0.539, 0.1525, 0.589, 0.1525, 0.8, 0.1553, 0.7875, 0.1527, 0.7875, 0.0, 0.8, 0.002764, 0.3592, 0.3065, 0.2855, 0.3065, 0.29, 0.2998, 0.3147, 0.2883, 0.384, 0.2883, 0.2118, 0.1059, 0.1412, 0.1059, 0.1412, 2.424e-08, 0.2118, 2.116e-08, 0.6269, 0.4581, 0.6387, 0.4884, 0.6387, 0.535, 0.6229, 0.5298, 0.6229, 0.4541, 0.5003, 0.1237, 0.4757, 0.1302, 0.406, 0.1303, 0.4172, 0.1238, 0.5003, 0.1237, 0.371, 0.1238, 0.29, 0.1238, 0.2824, 0.1102, 0.3581, 0.1101, 0.0706, 0.01739, 2.132e-05, 0.01739, 0.01082, 4.73e-10, 0.0705, 3.082e-09, 0.3581, 0.1101, 0.2824, 0.1102, 0.2824, 0.01171, 0.3581, 0.01168, 0.07058, 0.1232, -2.059e-08, 0.1232, 2.132e-05, 0.01739, 0.0706, 0.01739, 0.6229, 0.6, 0.6229, 0.6797, 0.5278, 0.6797, 0.5278, 0.6, 0.13, 0.6606, 0.12, 0.6637, 0.1021, 0.665, 0.09824, 0.665, 0.08032, 0.6637, 0.07035, 0.6606, 0.07034, 0.6606, 0.13, 0.6606, 0.5278, 0.6, 0.5278, 0.6797, 0.5079, 0.6622, 0.5079, 0.5949, 0.07058, 0.6431, 0.1412, 0.6431, 0.13, 0.6606, 0.07034, 0.6606, 0.3581, 0.01168, 0.2824, 0.01171, 0.2998, 6.576e-05, 0.3638, 4.368e-05, 0.7129, 0.4309, 0.7011, 0.4164, 0.6892, 0.3548, 0.2716, 0.7037, 0.2573, 0.7117, 0.2157, 0.6672, 0.2573, 0.7117, 0.2517, 0.7301, 0.2157, 0.6672, 0.3022, 0.6986, 0.2966, 0.6802, 0.3381, 0.6357, 0.2966, 0.6802, 0.2824, 0.6721, 0.3381, 0.6357, 0.545, 0.4164, 0.5283, 0.4309, 0.5617, 0.3548, 0.5935, 0.4309, 0.5283, 0.4309, 0.545, 0.4164, 0.6001, 0.4164, 0.7968, 0.5551, 0.7968, 0.6102, 0.7808, 0.598, 0.7808, 0.5502, 0.7808, 0.5502, 0.7808, 0.598, 0.7651, 0.5936, 0.7651, 0.5486, 0.6384, 0.6796, 0.6384, 0.7441, 0.6335, 0.7442, 0.6335, 0.6797, 0.7236, 0.7304, 0.7236, 0.717, 0.7665, 0.717, 0.7664, 0.7304, 0.7234, 0.8551, 0.7236, 0.7304, 0.7664, 0.7304, 0.7662, 0.8551, 0.6837, 0.8551, 0.6839, 0.7304, 0.7026, 0.7304, 0.7024, 0.8551, 0.6194, 0.9525, 0.6007, 0.9525, 0.6007, 0.885, 0.6194, 0.885, 0.7808, 0.5082, 0.7808, 0.5304, 0.7651, 0.5298, 0.7651, 0.5089, 0.7968, 0.5065, 0.7968, 0.5322, 0.7808, 0.5304, 0.7808, 0.5082, 0.6509, 0.4309, 0.6206, 0.4309, 0.623, 0.4164, 0.6487, 0.4164, 0.4283, 0.01165, 0.3951, 0.01167, 0.3951, 3.291e-05, 0.4231, 2.324e-05, 0.5278, 0.5298, 0.5278, 0.5669, 0.5079, 0.5669, 0.5079, 0.5356, 0.07035, 0.8513, 0.07978, 0.8483, 0.09677, 0.8471, 0.1036, 0.8471, 0.1206, 0.8483, 0.13, 0.8513, 0.13, 0.8513, 0.07035, 0.8513, 0.6229, 0.5298, 0.6229, 0.5669, 0.5278, 0.5669, 0.5278, 0.5298, 0.4283, 0.1101, 0.3952, 0.1101, 0.3951, 0.01167, 0.4283, 0.01165, 0.4172, 0.1238, 0.3952, 0.1237, 0.3952, 0.1101, 0.4283, 0.1101, 0.6387, 0.535, 0.6387, 0.567, 0.6229, 0.5669, 0.6229, 0.5298, 0.4061, 0.2883, 0.3952, 0.2899, 0.3952, 0.1318, 0.406, 0.1303, 0.6497, 0.1525, 0.6176, 0.1525, 0.6176, 0.0, 0.6497, 0.0, 0.4275, 0.3065, 0.3952, 0.3065, 0.3952, 0.2899, 0.4061, 0.2883, 0.6537, 0.1762, 0.6176, 0.1762, 0.6176, 0.1525, 0.6497, 0.1525, 0.4276, 0.5945, 0.3954, 0.5945, 0.3953, 0.5497, 0.4187, 0.5497, 0.3592, 0.3476, 0.3953, 0.3475, 0.3953, 0.3903, 0.3691, 0.3904, 0.4187, 0.3903, 0.4187, 0.5497, 0.3953, 0.5497, 0.3953, 0.3903, 0.4275, 0.3475, 0.3953, 0.3475, 0.3952, 0.3065, 0.4275, 0.3065, 0.3697, 0.9048, 0.3697, 0.8815, 0.3776, 0.8815, 0.3776, 0.9048, 0.9488, 0.2987, 0.8535, 0.2979, 0.8535, 0.277, 0.9488, 0.2778, 0.2939, 0.8608, 0.2939, 0.8796, 0.2824, 0.8815, 0.2824, 0.8606, 0.3679, 0.9005, 0.3679, 0.8795, 0.3697, 0.8815, 0.3697, 0.9048, 0.2716, 0.7182, 0.2716, 0.6973, 0.281, 0.6973, 0.281, 0.7182, 0.7019, 0.5964, 0.7019, 0.5641, 0.7651, 0.5638, 0.7651, 0.5961, 0.5935, 0.4309, 0.6206, 0.4309, 0.6176, 0.4541, 0.5854, 0.4541, 0.6464, 0.2784, 0.6254, 0.2784, 0.6243, 0.2689, 0.6299, 0.2687, 0.6289, 0.2602, 0.6232, 0.2606, 0.6176, 0.2158, 0.6395, 0.2158, 0.3679, 0.9005, 0.2837, 0.9005, 0.2837, 0.8796, 0.3679, 0.8795, 0.6839, 0.717, 0.684, 0.6741, 0.7027, 0.6741, 0.7027, 0.717, 0.6387, 0.5966, 0.6387, 0.5643, 0.7019, 0.5641, 0.7019, 0.5964, 0.01068, 0.8513, 0.02034, 0.8491, 0.03946, 0.8482, 0.04157, 0.8482, 0.06069, 0.8491, 0.07035, 0.8513, 0.07035, 0.8513, 0.01068, 0.8513, 2.303e-09, 0.6431, 0.07058, 0.6431, 0.07034, 0.6606, 0.01067, 0.6606, 0.01067, 0.6606, 0.01312, 0.6697, 0.01414, 0.6868, 0.01414, 0.7297, 0.01312, 0.7469, 0.01068, 0.7559, 0.01067, 0.7559, 0.01067, 0.7279, 0.01067, 0.6606, 0.1412, 0.1232, 0.07058, 0.1232, 0.0706, 0.01739, 0.1412, 0.01739, 0.1412, 0.01739, 0.0706, 0.01739, 0.0705, 3.082e-09, 0.1302, 5.69e-09, 0.6387, 0.5957, 0.6387, 0.6456, 0.6269, 0.6757, 0.6229, 0.6796, 0.6229, 0.6, 0.2824, 0.1059, 0.2118, 0.1059, 0.2118, 2.116e-08, 0.2823, 1.807e-08, 0.6963, 0.1525, 0.6497, 0.1525, 0.6497, 0.0, 0.6963, 0.0, 0.589, 0.1525, 0.539, 0.1525, 0.539, 0.0, 0.589, 0.0, 0.1392, 0.3335, 0.07052, 0.3335, 0.07036, 0.31, 0.07726, 0.3105, 0.1146, 0.3105, 0.1363, 0.325, 0.3592, 0.3476, 0.2979, 0.3476, 0.2855, 0.3361, 0.2855, 0.3065, 0.3592, 0.3065, 0.2121, 0.1234, 0.2057, 0.1236, 0.1678, 0.1236, 0.1487, 0.1175, 0.1487, 0.1175, 0.1412, 0.1059, 0.2118, 0.1059, 0.7129, 0.4309, 0.6892, 0.3548, 0.6892, 0.2784, 0.7161, 0.2158, 0.7161, 0.436, 0.5981, 0.2158, 0.521, 0.2158, 0.5079, 0.2041, 0.5079, 0.1762, 0.5854, 0.1762, 0.6507, 0.674, 0.6387, 0.661, 0.6387, 0.5966, 0.7019, 0.5964, 0.7019, 0.6738, 0.6387, 0.5283, 0.6387, 0.4659, 0.6491, 0.4546, 0.7019, 0.4544, 0.7019, 0.528, 0.958, 0.6132, 0.958, 0.651, 0.904, 0.651, 0.904, 0.6132, 0.07035, 0.6606, 0.07348, 0.6706, 0.07478, 0.6885, 0.07479, 0.728, 0.07348, 0.746, 0.07035, 0.7559, 0.07035, 0.7559, 0.07034, 0.6606, 0.07035, 0.7559, 0.08032, 0.7528, 0.09824, 0.7515, 0.1021, 0.7515, 0.12, 0.7528, 0.13, 0.7559, 0.13, 0.7559, 0.07035, 0.7559, 0.9834, 0.8049, 0.9651, 0.805, 0.9651, 0.7469, 0.9834, 0.7468, 0.07035, 0.7559, 0.07328, 0.7654, 0.07451, 0.7824, 0.07451, 0.8249, 0.07329, 0.8419, 0.07035, 0.8513, 0.07035, 0.8513, 0.07035, 0.7559, 0.13, 0.7559, 0.1206, 0.7589, 0.1036, 0.7601, 0.09677, 0.7601, 0.07978, 0.7589, 0.07035, 0.7559, 0.07035, 0.7559, 0.13, 0.7559, 0.7353, 0.9141, 0.7378, 0.9302, 0.6838, 0.9302, 0.6813, 0.9141, 0.07035, 0.7559, 0.06069, 0.7581, 0.04157, 0.759, 0.03945, 0.759, 0.02034, 0.7581, 0.01068, 0.7559, 0.01067, 0.7559, 0.07035, 0.7559, 0.07035, 0.8513, 0.0682, 0.8416, 0.0673, 0.8225, 0.0673, 0.7847, 0.0682, 0.7656, 0.07035, 0.7559, 0.07035, 0.7559, 0.07035, 0.8513, 0.7378, 0.8711, 0.7407, 0.8551, 0.7928, 0.8551, 0.7899, 0.8711, 0.07035, 0.7559, 0.0679, 0.7469, 0.06688, 0.7297, 0.06688, 0.6868, 0.0679, 0.6697, 0.07034, 0.6606, 0.07034, 0.6606, 0.07035, 0.7559, 0.01068, 0.7559, 0.01975, 0.7535, 0.03687, 0.7525, 0.04415, 0.7525, 0.06127, 0.7535, 0.07035, 0.7559, 0.07035, 0.7559, 0.01067, 0.7559, 0.13, 0.8513, 0.1206, 0.8483, 0.1228, 0.8441, 0.1271, 0.8419, 0.1036, 0.8471, 0.1193, 0.8406, 0.1228, 0.8441, 0.1206, 0.8483, 0.1259, 0.8249, 0.1271, 0.8419, 0.1228, 0.8441, 0.1193, 0.8406, 0.07035, 0.8513, 0.07329, 0.8419, 0.07756, 0.8441, 0.07978, 0.8483, 0.07451, 0.8249, 0.08103, 0.8406, 0.07756, 0.8441, 0.07329, 0.8419, 0.09677, 0.8471, 0.07978, 0.8483, 0.07756, 0.8441, 0.08103, 0.8406, 0.1259, 0.7824, 0.1193, 0.7666, 0.1228, 0.7631, 0.1271, 0.7654, 0.1036, 0.7601, 0.1206, 0.7589, 0.1228, 0.7631, 0.1193, 0.7666, 0.13, 0.7559, 0.1271, 0.7654, 0.1228, 0.7631, 0.1206, 0.7589, 0.09677, 0.7601, 0.08103, 0.7666, 0.07756, 0.7631, 0.07978, 0.7589, 0.07451, 0.7824, 0.07328, 0.7654, 0.07756, 0.7631, 0.08103, 0.7666, 0.07035, 0.7559, 0.07978, 0.7589, 0.07756, 0.7631, 0.07328, 0.7654, 0.13, 0.8513, 0.1271, 0.8419, 0.1259, 0.8249, 0.1259, 0.7824, 0.1271, 0.7654, 0.13, 0.7559, 0.13, 0.7559, 0.13, 0.7873, 0.13, 0.8513, 0.1256, 0.6885, 0.1187, 0.6719, 0.1224, 0.6682, 0.1269, 0.6706, 0.1021, 0.665, 0.12, 0.6637, 0.1224, 0.6682, 0.1187, 0.6719, 0.13, 0.6606, 0.1269, 0.6706, 0.1224, 0.6682, 0.12, 0.6637, 0.13, 0.7559, 0.12, 0.7528, 0.1224, 0.7483, 0.1269, 0.746, 0.1021, 0.7515, 0.1187, 0.7446, 0.1224, 0.7483, 0.12, 0.7528, 0.1256, 0.728, 0.1269, 0.746, 0.1224, 0.7483, 0.1187, 0.7446, 0.09824, 0.665, 0.08165, 0.6719, 0.07798, 0.6682, 0.08032, 0.6637, 0.07478, 0.6885, 0.07348, 0.6706, 0.07798, 0.6682, 0.08165, 0.6719, 0.07035, 0.6606, 0.08032, 0.6637, 0.07798, 0.6682, 0.07348, 0.6706, 0.07035, 0.7559, 0.07348, 0.746, 0.07799, 0.7483, 0.08032, 0.7528, 0.07479, 0.728, 0.08166, 0.7446, 0.07799, 0.7483, 0.07348, 0.746, 0.09824, 0.7515, 0.08032, 0.7528, 0.07799, 0.7483, 0.08166, 0.7446, 0.13, 0.7559, 0.1269, 0.746, 0.1256, 0.728, 0.1256, 0.6885, 0.1269, 0.6706, 0.13, 0.6606, 0.13, 0.6606, 0.13, 0.7279, 0.13, 0.7559, 0.03687, 0.6641, 0.02079, 0.6707, 0.01738, 0.6673, 0.01975, 0.663, 0.01414, 0.6868, 0.01312, 0.6697, 0.01738, 0.6673, 0.02079, 0.6707, 0.01067, 0.6606, 0.01975, 0.663, 0.01738, 0.6673, 0.01312, 0.6697, 0.07034, 0.6606, 0.0679, 0.6697, 0.06364, 0.6673, 0.06127, 0.663, 0.06688, 0.6868, 0.06022, 0.6707, 0.06364, 0.6673, 0.0679, 0.6697, 0.04415, 0.6641, 0.06127, 0.663, 0.06364, 0.6673, 0.06022, 0.6707, 0.01414, 0.7297, 0.0208, 0.7458, 0.01738, 0.7492, 0.01312, 0.7469, 0.03687, 0.7525, 0.01975, 0.7535, 0.01738, 0.7492, 0.0208, 0.7458, 0.01068, 0.7559, 0.01312, 0.7469, 0.01738, 0.7492, 0.01975, 0.7535, 0.04415, 0.7525, 0.06022, 0.7458, 0.06364, 0.7492, 0.06127, 0.7535, 0.06688, 0.7297, 0.0679, 0.7469, 0.06364, 0.7492, 0.06022, 0.7458, 0.07035, 0.7559, 0.06127, 0.7535, 0.06364, 0.7492, 0.0679, 0.7469, 0.07034, 0.6606, 0.06127, 0.663, 0.04415, 0.6641, 0.03687, 0.6641, 0.01975, 0.663, 0.01067, 0.6606, 0.01067, 0.6606, 0.07034, 0.6606, 0.01372, 0.8225, 0.02126, 0.8407, 0.01754, 0.8444, 0.01283, 0.8416, 0.03946, 0.8482, 0.02034, 0.8491, 0.01754, 0.8444, 0.02126, 0.8407, 0.01068, 0.8513, 0.01283, 0.8416, 0.01754, 0.8444, 0.02034, 0.8491, 0.01068, 0.7559, 0.02034, 0.7581, 0.01754, 0.7628, 0.01283, 0.7656, 0.03945, 0.759, 0.02126, 0.7665, 0.01754, 0.7628, 0.02034, 0.7581, 0.01372, 0.7847, 0.01283, 0.7656, 0.01754, 0.7628, 0.02126, 0.7665, 0.04157, 0.8482, 0.05977, 0.8407, 0.06349, 0.8444, 0.06069, 0.8491, 0.0673, 0.8225, 0.0682, 0.8416, 0.06349, 0.8444, 0.05977, 0.8407, 0.07035, 0.8513, 0.06069, 0.8491, 0.06349, 0.8444, 0.0682, 0.8416, 0.07035, 0.7559, 0.0682, 0.7656, 0.06348, 0.7628, 0.06069, 0.7581, 0.0673, 0.7847, 0.05977, 0.7665, 0.06348, 0.7628, 0.0682, 0.7656, 0.04157, 0.759, 0.06069, 0.7581, 0.06348, 0.7628, 0.05977, 0.7665, 0.01068, 0.7559, 0.01283, 0.7656, 0.01372, 0.7847, 0.01372, 0.8225, 0.01283, 0.8416, 0.01068, 0.8513, 0.01068, 0.8513, 0.01068, 0.7873, 0.01067, 0.7559, 0.8465, 0.4541, 0.8608, 0.4543, 0.8608, 0.6035, 0.8465, 0.6033, 0.8051, 0.8259, 0.8188, 0.8234, 0.8188, 0.9573, 0.8051, 0.9598, 0.4647, 0.789, 0.4806, 0.7865, 0.4807, 0.9253, 0.4648, 0.9277, 0.5079, 0.8354, 0.5222, 0.8328, 0.5222, 0.9667, 0.5079, 0.9693, 0.8253, 0.6711, 0.8185, 0.6711, 0.8185, 0.613, 0.8254, 0.613, 0.9311, 0.4293, 0.9277, 0.4111, 0.9799, 0.4111, 0.9832, 0.4293, 0.9449, 0.6907, 0.9479, 0.6741, 1.0, 0.6741, 0.997, 0.6907, 0.7407, 0.9302, 0.7378, 0.9141, 0.7899, 0.9141, 0.7928, 0.9302, 0.9295, 0.1322, 0.9295, 0.08974, 0.9816, 0.08974, 0.9816, 0.1322, 0.9277, 0.3733, 0.9311, 0.3551, 0.9832, 0.3551, 0.9799, 0.3733, 0.9837, 0.4707, 0.9837, 0.5103, 0.9297, 0.5103, 0.9297, 0.4707, 0.9323, 0.148, 0.9295, 0.1322, 0.9816, 0.1322, 0.9845, 0.148, 0.9675, 0.8731, 0.9607, 0.8731, 0.9607, 0.815, 0.9675, 0.815, 0.9833, 0.873, 0.9675, 0.8731, 0.9675, 0.815, 0.9833, 0.8149, 0.7901, 0.4502, 0.7718, 0.45, 0.7718, 0.3919, 0.7901, 0.3922, 0.9502, 0.5851, 0.9464, 0.5851, 0.9464, 0.5271, 0.9503, 0.5271, 0.8185, 0.6711, 0.8027, 0.6708, 0.8028, 0.6128, 0.8185, 0.613, 0.7485, 0.4502, 0.7324, 0.45, 0.7324, 0.3919, 0.7485, 0.3921, 0.9608, 0.595, 0.958, 0.6132, 0.904, 0.6132, 0.9068, 0.595, 0.8103, 0.45, 0.7922, 0.4502, 0.7922, 0.3922, 0.8103, 0.3919, 0.9449, 0.7302, 0.9449, 0.6907, 0.997, 0.6907, 0.997, 0.7302, 0.9295, 0.08974, 0.9323, 0.074, 0.9845, 0.074, 0.9816, 0.08974, 0.8862, 0.1991, 0.8789, 0.1991, 0.8789, 0.141, 0.8862, 0.141, 0.9668, 0.5849, 0.9502, 0.5851, 0.9503, 0.5271, 0.9668, 0.5269, 0.9654, 0.9312, 0.9615, 0.9312, 0.9615, 0.8731, 0.9654, 0.8731, 0.9863, 0.4541, 0.9837, 0.4707, 0.9297, 0.4707, 0.9323, 0.4541, 0.8411, 0.6708, 0.8253, 0.6711, 0.8254, 0.613, 0.8411, 0.6128, 0.963, 0.805, 0.9449, 0.8049, 0.9449, 0.7468, 0.963, 0.7469, 0.9859, -2.699e-09, 0.9835, 0.01574, 0.9295, 0.01577, 0.9319, 2.156e-05, 0.7558, 0.4502, 0.7485, 0.4502, 0.7485, 0.3921, 0.7558, 0.3921, 0.9837, 0.5103, 0.9863, 0.5269, 0.9323, 0.5269, 0.9297, 0.5103, 0.958, 0.651, 0.9608, 0.6692, 0.9068, 0.6692, 0.904, 0.651, 0.9835, 0.05824, 0.9859, 0.07398, 0.9319, 0.074, 0.9295, 0.05826, 0.7378, 0.9141, 0.7378, 0.8711, 0.7899, 0.8711, 0.7899, 0.9141, 0.9615, 0.9312, 0.945, 0.9311, 0.945, 0.8731, 0.9615, 0.8731, 0.9277, 0.4111, 0.9277, 0.3733, 0.9799, 0.3733, 0.9799, 0.4111, 0.7377, 0.8551, 0.7353, 0.8711, 0.6813, 0.8712, 0.6837, 0.8551, 0.7353, 0.8711, 0.7353, 0.9141, 0.6813, 0.9141, 0.6813, 0.8712, 0.9024, 0.199, 0.8862, 0.1991, 0.8862, 0.141, 0.9024, 0.141, 0.9607, 0.8731, 0.945, 0.873, 0.945, 0.8149, 0.9607, 0.815, 0.7718, 0.45, 0.7558, 0.4502, 0.7558, 0.3921, 0.7718, 0.3919, 0.9479, 0.7468, 0.9449, 0.7302, 0.997, 0.7302, 1.0, 0.7468, 0.9821, 0.9311, 0.9654, 0.9312, 0.9654, 0.8731, 0.9821, 0.8731, 0.7922, 0.4502, 0.7901, 0.4502, 0.7901, 0.3922, 0.7922, 0.3922, 0.8789, 0.1991, 0.8629, 0.199, 0.8629, 0.141, 0.8789, 0.141, 0.9835, 0.01574, 0.9835, 0.05824, 0.9295, 0.05826, 0.9295, 0.01577, 0.9464, 0.5851, 0.9297, 0.5849, 0.9297, 0.5269, 0.9464, 0.5271, 0.9651, 0.805, 0.963, 0.805, 0.963, 0.7469, 0.9651, 0.7469, 0.232, 0.8458, 0.2186, 0.8513, 0.2154, 0.8482, 0.2312, 0.8417, 0.2186, 0.8513, 0.213, 0.8648, 0.2089, 0.864, 0.2154, 0.8482, 0.2562, 0.8648, 0.2506, 0.8513, 0.2537, 0.8482, 0.2603, 0.864, 0.2506, 0.8513, 0.2372, 0.8458, 0.238, 0.8417, 0.2537, 0.8482, 0.213, 0.9056, 0.2186, 0.9191, 0.2154, 0.9222, 0.2089, 0.9064, 0.2186, 0.9191, 0.232, 0.9246, 0.2312, 0.9287, 0.2154, 0.9222, 0.2372, 0.9246, 0.2506, 0.9191, 0.2538, 0.9222, 0.238, 0.9287, 0.2506, 0.9191, 0.2562, 0.9056, 0.2603, 0.9064, 0.2538, 0.9222, 0.213, 0.8648, 0.213, 0.9056, 0.2089, 0.9064, 0.2089, 0.864, 0.2372, 0.8458, 0.232, 0.8458, 0.2312, 0.8417, 0.238, 0.8417, 0.2562, 0.9056, 0.2562, 0.8648, 0.2603, 0.864, 0.2603, 0.9064, 0.232, 0.9246, 0.2372, 0.9246, 0.238, 0.9287, 0.2312, 0.9287, 0.004082, 0.9135, 0.009995, 0.9278, 0.006872, 0.9309, 1.652e-06, 0.9143, 0.009995, 0.9278, 0.02427, 0.9337, 0.02346, 0.9377, 0.006872, 0.9309, 0.02427, 0.8554, 0.009992, 0.8613, 0.006869, 0.8582, 0.02345, 0.8513, 0.009992, 0.8613, 0.00408, 0.8755, 7.821e-09, 0.8747, 0.006869, 0.8582, 0.02653, 0.9337, 0.0408, 0.9278, 0.04393, 0.9309, 0.02734, 0.9377, 0.0408, 0.9278, 0.04672, 0.9135, 0.0508, 0.9143, 0.04393, 0.9309, 0.04672, 0.8755, 0.0408, 0.8613, 0.04392, 0.8582, 0.0508, 0.8747, 0.0408, 0.8613, 0.02653, 0.8554, 0.02734, 0.8513, 0.04392, 0.8582, 0.00408, 0.8755, 0.004082, 0.9135, 1.652e-06, 0.9143, 7.821e-09, 0.8747, 0.02653, 0.8554, 0.02427, 0.8554, 0.02345, 0.8513, 0.02734, 0.8513, 0.04672, 0.9135, 0.04672, 0.8755, 0.0508, 0.8747, 0.0508, 0.9143, 0.02427, 0.9337, 0.02653, 0.9337, 0.02734, 0.9377, 0.02346, 0.9377, 0.9042, 0.4394, 0.918, 0.4337, 0.9211, 0.4369, 0.905, 0.4435, 0.918, 0.4337, 0.9237, 0.42, 0.9277, 0.4208, 0.9211, 0.4369, 0.8791, 0.42, 0.8848, 0.4337, 0.8817, 0.4369, 0.875, 0.4208, 0.8848, 0.4337, 0.8985, 0.4394, 0.8977, 0.4435, 0.8817, 0.4369, 0.9237, 0.3787, 0.918, 0.3649, 0.9211, 0.3618, 0.9277, 0.3778, 0.918, 0.3649, 0.9042, 0.3592, 0.905, 0.3551, 0.9211, 0.3618, 0.8985, 0.3592, 0.8848, 0.3649, 0.8817, 0.3618, 0.8977, 0.3551, 0.8848, 0.3649, 0.8791, 0.3787, 0.875, 0.3778, 0.8817, 0.3618, 0.8985, 0.4394, 0.9042, 0.4394, 0.905, 0.4435, 0.8977, 0.4435, 0.9042, 0.3592, 0.8985, 0.3592, 0.8977, 0.3551, 0.905, 0.3551, 0.9237, 0.42, 0.9237, 0.3787, 0.9277, 0.3778, 0.9277, 0.4208, 0.8791, 0.3787, 0.8791, 0.42, 0.875, 0.4208, 0.875, 0.3778, 0.8709, 0.3817, 0.8643, 0.3658, 0.8675, 0.3626, 0.875, 0.3808, 0.8643, 0.3658, 0.8485, 0.3592, 0.8493, 0.3551, 0.8675, 0.3626, 0.8485, 0.4403, 0.8643, 0.4337, 0.8675, 0.4368, 0.8493, 0.4444, 0.8643, 0.4337, 0.8709, 0.4178, 0.875, 0.4186, 0.8675, 0.4368, 0.848, 0.3592, 0.8321, 0.3658, 0.829, 0.3626, 0.8472, 0.3551, 0.8321, 0.3658, 0.8255, 0.3817, 0.8214, 0.3808, 0.829, 0.3626, 0.8255, 0.4178, 0.8321, 0.4337, 0.829, 0.4368, 0.8214, 0.4186, 0.8321, 0.4337, 0.848, 0.4403, 0.8472, 0.4444, 0.829, 0.4368, 0.8709, 0.4178, 0.8709, 0.3817, 0.875, 0.3808, 0.875, 0.4186, 0.8485, 0.3592, 0.848, 0.3592, 0.8472, 0.3551, 0.8493, 0.3551, 0.848, 0.4403, 0.8485, 0.4403, 0.8493, 0.4444, 0.8472, 0.4444, 0.8255, 0.3817, 0.8255, 0.4178, 0.8214, 0.4186, 0.8214, 0.3808, 0.6611, 0.8551, 0.6754, 0.861, 0.6813, 0.8753, 0.6813, 0.9132, 0.6754, 0.9275, 0.6611, 0.9334, 0.6588, 0.9334, 0.6446, 0.9275, 0.6387, 0.9132, 0.6387, 0.8753, 0.6446, 0.861, 0.6588, 0.8551, 0.885, 0.595, 0.8985, 0.6006, 0.904, 0.614, 0.904, 0.6549, 0.8985, 0.6683, 0.885, 0.6739, 0.8798, 0.6739, 0.8664, 0.6683, 0.8608, 0.6549, 0.8608, 0.614, 0.8664, 0.6006, 0.8798, 0.595, 0.07375, 0.8513, 0.08964, 0.8579, 0.09622, 0.8737, 0.09622, 0.9099, 0.08964, 0.9258, 0.07376, 0.9324, 0.07326, 0.9324, 0.05738, 0.9258, 0.0508, 0.9099, 0.0508, 0.8737, 0.05737, 0.8579, 0.07326, 0.8513, 0.1213, 0.8513, 0.1351, 0.857, 0.1408, 0.8707, 0.1408, 0.9121, 0.1351, 0.9258, 0.1213, 0.9315, 0.1157, 0.9315, 0.1019, 0.9258, 0.09622, 0.9121, 0.09622, 0.8707, 0.1019, 0.857, 0.1157, 0.8513, 0.8051, 0.6742, 0.821, 0.6741, 0.8211, 0.8233, 0.8051, 0.8234, 0.8214, 0.2059, 0.8349, 0.2058, 0.8349, 0.355, 0.8214, 0.3551, 0.5659, 0.6797, 0.5797, 0.6798, 0.5797, 0.829, 0.5659, 0.8288, 0.8321, 7.843e-05, 0.8464, 2.383e-08, 0.8465, 0.1492, 0.8321, 0.1493, 0.9291, 0.8149, 0.945, 0.8178, 0.945, 0.9517, 0.9291, 0.9488, 0.1955, 0.8417, 0.2089, 0.8441, 0.2089, 0.9781, 0.1955, 0.9756, 0.8608, 0.4542, 0.8746, 0.4562, 0.8746, 0.595, 0.8609, 0.5929, 0.5601, 0.8328, 0.5744, 0.8354, 0.5744, 0.9693, 0.5601, 0.9667, 0.8771, 0.8178, 0.893, 0.8149, 0.893, 0.9488, 0.8771, 0.9517, 0.8771, 0.6741, 0.8905, 0.6761, 0.8906, 0.8149, 0.8771, 0.8128, 0.8163, 0.4541, 0.83, 0.4542, 0.83, 0.6034, 0.8163, 0.6034, 0.83, 0.4543, 0.8443, 0.4541, 0.8442, 0.6033, 0.83, 0.6035, 0.5961, 0.6797, 0.612, 0.6799, 0.612, 0.829, 0.596, 0.8288, 0.8401, 0.2058, 0.8535, 0.2059, 0.8535, 0.3551, 0.8401, 0.355, 0.7968, 0.4542, 0.8106, 0.4541, 0.8106, 0.6034, 0.7968, 0.6034, 0.9151, 0.002182, 0.9294, 0.0, 0.9295, 0.1388, 0.9152, 0.1409, 0.4286, 0.789, 0.4647, 0.789, 0.4648, 0.9277, 0.4286, 0.9277, 0.1412, 0.8441, 0.1546, 0.8417, 0.1546, 0.9756, 0.1412, 0.9781, 0.8602, 0.8234, 0.8739, 0.8259, 0.8739, 0.9598, 0.8602, 0.9573, 0.8629, 2.293e-05, 0.8772, 0.002195, 0.8773, 0.141, 0.863, 0.1388, 0.821, 0.6741, 0.8215, 0.6741, 0.8216, 0.8233, 0.8211, 0.8233, 0.8186, 3.578e-08, 0.8321, 0.0001811, 0.8321, 0.1494, 0.8186, 0.1492, 0.5602, 0.6797, 0.5659, 0.6797, 0.5659, 0.8288, 0.5602, 0.8288, 0.8487, 2.373e-08, 0.8629, 7.843e-05, 0.8629, 0.1493, 0.8487, 0.1492, 0.5956, 0.6797, 0.5961, 0.6797, 0.596, 0.8288, 0.5955, 0.8288, 0.8, 0.0001811, 0.8134, 3.556e-08, 0.8134, 0.1492, 0.8, 0.1494, 0.8106, 0.4541, 0.8163, 0.4541, 0.8163, 0.6034, 0.8106, 0.6034, 0.5222, 0.8328, 0.5601, 0.8328, 0.5601, 0.9667, 0.5222, 0.9667, 0.893, 0.8149, 0.9291, 0.8149, 0.9291, 0.9488, 0.893, 0.9488, 0.9314, 0.6761, 0.9448, 0.6741, 0.9449, 0.8128, 0.9314, 0.8149, 0.8746, 0.4562, 0.9159, 0.4562, 0.916, 0.595, 0.8746, 0.595, 0.8464, 2.383e-08, 0.8487, 2.373e-08, 0.8487, 0.1492, 0.8465, 0.1492, 0.1546, 0.8417, 0.1955, 0.8417, 0.1955, 0.9756, 0.1546, 0.9756, 0.8188, 0.8234, 0.8602, 0.8234, 0.8602, 0.9573, 0.8188, 0.9573, 0.8772, 0.002195, 0.9151, 0.002182, 0.9152, 0.1409, 0.8773, 0.141, 0.8349, 0.2058, 0.8401, 0.2058, 0.8401, 0.355, 0.8349, 0.355, 0.4127, 0.7866, 0.4286, 0.789, 0.4286, 0.9277, 0.4127, 0.9253, 0.8443, 0.4541, 0.8465, 0.4541, 0.8465, 0.6033, 0.8442, 0.6033, 0.8905, 0.6761, 0.9314, 0.6761, 0.9314, 0.8149, 0.8906, 0.8149, 0.8215, 0.6741, 0.8373, 0.6742, 0.8374, 0.8234, 0.8216, 0.8233, 0.5465, 0.6798, 0.5602, 0.6797, 0.5602, 0.8288, 0.5465, 0.829, 0.8134, 3.556e-08, 0.8186, 3.578e-08, 0.8186, 0.1492, 0.8134, 0.1492, 0.5797, 0.6799, 0.5956, 0.6797, 0.5955, 0.8288, 0.5797, 0.829, 0.9159, 0.4562, 0.9297, 0.4541, 0.9297, 0.5929, 0.916, 0.595, 0.2118, 0.3163, 0.1432, 0.3163, 0.1461, 0.3079, 0.1679, 0.2935, 0.206, 0.2935, 0.2121, 0.2934, 0.7672, 0.002349, 0.7673, 0.1604, 0.7548, 0.158, 0.7547, 0.0, 0.7875, 0.0, 0.7875, 0.1525, 0.7725, 0.1555, 0.7725, 0.003006, 0.5617, 0.2784, 0.5617, 0.3548, 0.5283, 0.4309, 0.521, 0.4393, 0.521, 0.231, 0.6389, 0.717, 0.639, 0.6741, 0.684, 0.6741, 0.6839, 0.717, 0.2675, 0.3604, 0.2675, 0.6261, 0.2119, 0.6261, 0.2118, 0.3604, 0.4956, 0.3608, 0.4957, 0.5805, 0.4749, 0.5496, 0.4748, 0.3903, 0.2716, 0.7685, 0.2716, 0.7182, 0.281, 0.7182, 0.281, 0.7685, 0.2939, 0.8158, 0.2939, 0.8608, 0.2824, 0.8606, 0.2824, 0.8103, 0.9488, 0.349, 0.8535, 0.3482, 0.8535, 0.2979, 0.9488, 0.2987, 0.2118, 0.3604, 0.1556, 0.3604, 0.1432, 0.348, 0.1432, 0.3163, 0.2118, 0.3163, 0.4748, 0.3903, 0.4749, 0.5496, 0.4187, 0.5497, 0.4187, 0.3903, 0.2118, 0.3604, 0.2119, 0.6261, 0.1556, 0.6261, 0.1556, 0.3604, 0.2057, 0.1236, 0.206, 0.2935, 0.1679, 0.2935, 0.1678, 0.1236, 0.384, 0.2883, 0.3147, 0.2883, 0.3146, 0.1303, 0.3839, 0.1303, 0.5003, 0.1237, 0.4172, 0.1238, 0.4283, 0.1101, 0.5079, 0.1101, 0.5079, 0.1101, 0.4283, 0.1101, 0.4283, 0.01165, 0.5079, 0.01163, 0.5079, 0.01163, 0.4283, 0.01165, 0.4231, 2.324e-05, 0.4905, 0.0, 0.6389, 0.7304, 0.6389, 0.717, 0.6839, 0.717, 0.6839, 0.7304, 0.6387, 0.8551, 0.6389, 0.7304, 0.6839, 0.7304, 0.6837, 0.8551, 0.7808, 0.5304, 0.7808, 0.5502, 0.7651, 0.5486, 0.7651, 0.5298, 0.7968, 0.5322, 0.7968, 0.5551, 0.7808, 0.5502, 0.7808, 0.5304, 0.6206, 0.4309, 0.5935, 0.4309, 0.6001, 0.4164, 0.623, 0.4164, 0.5278, 0.5669, 0.5278, 0.6, 0.5079, 0.5949, 0.5079, 0.5669, 0.6229, 0.5669, 0.6229, 0.6, 0.5278, 0.6, 0.5278, 0.5669, 0.6387, 0.567, 0.6387, 0.5957, 0.6229, 0.6, 0.6229, 0.5669, 0.6176, 0.1525, 0.589, 0.1525, 0.589, 0.0, 0.6176, 0.0, 0.6176, 0.1762, 0.5854, 0.1762, 0.589, 0.1525, 0.6176, 0.1525, 0.3953, 0.3475, 0.4275, 0.3475, 0.4187, 0.3903, 0.3953, 0.3903, 0.3697, 0.8815, 0.3696, 0.8605, 0.3776, 0.8605, 0.3776, 0.8815, 0.3679, 0.8795, 0.3679, 0.8608, 0.3696, 0.8605, 0.3697, 0.8815, 0.6254, 0.2784, 0.6067, 0.2784, 0.5981, 0.2158, 0.6176, 0.2158, 0.6232, 0.2606, 0.617, 0.2611, 0.618, 0.2692, 0.6243, 0.2689, 0.3679, 0.8795, 0.2837, 0.8796, 0.2837, 0.8608, 0.3679, 0.8608, 0.6387, 0.5643, 0.6387, 0.5283, 0.7019, 0.528, 0.7019, 0.5641, 0.3679, 0.9433, 0.2837, 0.9433, 0.2837, 0.9005, 0.3679, 0.9005, 0.07051, 0.3776, 0.01314, 0.3776, 0.01314, 0.3335, 0.07052, 0.3335, 0.3679, 0.9433, 0.3679, 0.9005, 0.3697, 0.9048, 0.3697, 0.9527, 0.3697, 0.9527, 0.3697, 0.9048, 0.3776, 0.9048, 0.3776, 0.9527, 0.6892, 0.2784, 0.6464, 0.2784, 0.6395, 0.2158, 0.7161, 0.2158, 0.1392, 0.3652, 0.1268, 0.3776, 0.07051, 0.3776, 0.07052, 0.3335, 0.1392, 0.3335, 0.06359, 0.1406, 0.06355, 0.3105, 0.0283, 0.3105, 0.02834, 0.1406, 0.07052, 0.3335, 0.01314, 0.3335, 0.004094, 0.3267, 0.004095, 0.3267, 0.0283, 0.3105, 0.06355, 0.3105, 0.07036, 0.31, 0.07039, 0.1401, 0.06359, 0.1406, 0.02834, 0.1406, 0.002442, 0.1277, -2.059e-08, 0.1232, 0.07058, 0.1232, 0.6229, 0.4541, 0.6229, 0.5298, 0.5278, 0.5298, 0.5278, 0.4541, 0.5278, 0.4541, 0.5278, 0.5298, 0.5079, 0.5356, 0.5079, 0.4715, 0.7129, 0.4309, 0.6509, 0.4309, 0.6487, 0.4164, 0.7011, 0.4164, 0.7968, 0.4541, 0.7968, 0.5065, 0.7808, 0.5082, 0.7808, 0.4628, 0.7808, 0.4628, 0.7808, 0.5082, 0.7651, 0.5089, 0.7651, 0.466, 0.7024, 0.8551, 0.7026, 0.7304, 0.7236, 0.7304, 0.7234, 0.8551, 0.8771, 0.8214, 0.8561, 0.8214, 0.8561, 0.7469, 0.8771, 0.7469, 0.3951, 0.01167, 0.3581, 0.01168, 0.3638, 4.368e-05, 0.3951, 3.291e-05, 0.3952, 0.1101, 0.3581, 0.1101, 0.3581, 0.01168, 0.3951, 0.01167, 0.3952, 0.1237, 0.371, 0.1238, 0.3581, 0.1101, 0.3952, 0.1101, 0.3952, 0.2899, 0.384, 0.2883, 0.3839, 0.1303, 0.3952, 0.1318, 0.3952, 0.3065, 0.3592, 0.3065, 0.384, 0.2883, 0.3952, 0.2899, 0.3954, 0.5945, 0.3593, 0.5945, 0.3692, 0.5497, 0.3953, 0.5497, 0.3953, 0.3903, 0.3953, 0.5497, 0.3692, 0.5497, 0.3691, 0.3904, 0.3953, 0.3475, 0.3592, 0.3476, 0.3592, 0.3065, 0.3952, 0.3065, 0.9488, 0.2778, 0.8535, 0.277, 0.8535, 0.2536, 0.9488, 0.2544, 0.2939, 0.8796, 0.2939, 0.9005, 0.2824, 0.9049, 0.2824, 0.8815, 0.2716, 0.6973, 0.2716, 0.6739, 0.281, 0.6739, 0.281, 0.6973, 0.7019, 0.5641, 0.7019, 0.528, 0.7651, 0.5278, 0.7651, 0.5638, 0.6206, 0.4309, 0.6509, 0.4309, 0.6537, 0.4541, 0.6176, 0.4541, 0.7027, 0.717, 0.7027, 0.6741, 0.7237, 0.6741, 0.7236, 0.717, 0.8771, 0.7469, 0.8561, 0.7469, 0.8561, 0.7167, 0.8771, 0.7167, 0.6194, 0.885, 0.6007, 0.885, 0.6007, 0.8625, 0.6194, 0.8625, 0.7768, 0.8273, 0.7665, 0.8158, 0.7917, 0.7471, 0.8051, 0.7487, 0.5465, 0.8214, 0.5362, 0.8328, 0.5079, 0.7543, 0.5213, 0.7527, 0.6007, 0.9525, 0.5797, 0.9526, 0.5797, 0.885, 0.6007, 0.885, 0.8561, 0.8214, 0.8374, 0.8214, 0.8374, 0.7469, 0.8561, 0.7469, 0.6007, 0.8625, 0.5797, 0.8625, 0.5797, 0.8368, 0.6006, 0.8368, 0.5211, 0.7302, 0.5085, 0.724, 0.519, 0.6987, 0.5316, 0.7049, 0.8051, 0.7487, 0.7917, 0.7471, 0.7919, 0.7247, 0.8045, 0.7184, 0.8561, 0.7469, 0.8374, 0.7469, 0.8374, 0.7167, 0.8561, 0.7167, 0.5213, 0.7527, 0.5079, 0.7543, 0.5085, 0.724, 0.5211, 0.7302, 0.6007, 0.885, 0.5797, 0.885, 0.5797, 0.8625, 0.6007, 0.8625, 0.794, 0.6931, 0.7814, 0.6993, 0.7786, 0.6917, 0.7831, 0.6781, 0.8771, 0.6903, 0.8561, 0.6903, 0.8561, 0.6741, 0.8771, 0.6741, 0.6194, 0.8625, 0.6007, 0.8625, 0.6006, 0.8368, 0.6194, 0.8368, 0.8771, 0.7167, 0.8561, 0.7167, 0.8561, 0.6903, 0.8771, 0.6903, 0.8045, 0.7184, 0.7919, 0.7247, 0.7814, 0.6993, 0.794, 0.6931, 0.8561, 0.7167, 0.8374, 0.7167, 0.8374, 0.6903, 0.8561, 0.6903, 0.7778, 0.6102, 0.7779, 0.6312, 0.7651, 0.6312, 0.7651, 0.6102, 0.772, 0.2001, 0.772, 0.1814, 0.7838, 0.1813, 0.7838, 0.2001, 0.8561, 0.6903, 0.8374, 0.6903, 0.8374, 0.6741, 0.8561, 0.6741, 0.5316, 0.7049, 0.519, 0.6987, 0.5299, 0.6836, 0.5344, 0.6973, 0.6006, 0.8368, 0.5797, 0.8368, 0.5797, 0.8291, 0.6006, 0.829, 0.6194, 0.8368, 0.6006, 0.8368, 0.6006, 0.829, 0.6194, 0.829, 0.6395, 0.2158, 0.6176, 0.2158, 0.5981, 0.2158, 0.5854, 0.1762, 0.6176, 0.1762, 0.6537, 0.1762, 0.7831, 0.6781, 0.7786, 0.6917, 0.7665, 0.6877, 0.771, 0.6741, 0.7779, 0.6312, 0.7779, 0.6499, 0.7651, 0.6499, 0.7651, 0.6312, 0.5344, 0.6973, 0.5299, 0.6836, 0.542, 0.6797, 0.5465, 0.6933, 0.772, 0.1814, 0.772, 0.1604, 0.7838, 0.1604, 0.7838, 0.1813, 0.7334, 0.1614, 0.7469, 0.1614, 0.7469, 0.1802, 0.7469, 0.2011, 0.7334, 0.2011, 0.7334, 0.1802, 0.6176, 0.2158, 0.5981, 0.2158, 0.6067, 0.1918, 0.5854, 0.1762, 0.6067, 0.1788, 0.6176, 0.1762, 0.6254, 0.1788, 0.6464, 0.1788, 0.6537, 0.1762, 0.6464, 0.1918, 0.6254, 0.1918, 0.6395, 0.2158, 0.7651, 0.6638, 0.7713, 0.6638, 0.7714, 0.6727, 0.7651, 0.6727, 0.7651, 0.6499, 0.7713, 0.6499, 0.7713, 0.6638, 0.7651, 0.6638, 0.7713, 0.6499, 0.777, 0.6499, 0.777, 0.6638, 0.7713, 0.6638, 0.7713, 0.6638, 0.777, 0.6638, 0.777, 0.6727, 0.7714, 0.6727, 0.7894, 0.1605, 0.7957, 0.1604, 0.7958, 0.1743, 0.7895, 0.1744, 0.7547, 0.1659, 0.7625, 0.1604, 0.7712, 0.1728, 0.7628, 0.1772, 0.7838, 0.1606, 0.7894, 0.1605, 0.7895, 0.1744, 0.7838, 0.1745, 0.7847, 0.6102, 0.7927, 0.6143, 0.7864, 0.6267, 0.7779, 0.6237, 0.7838, 0.1877, 0.7895, 0.1876, 0.7894, 0.1973, 0.7838, 0.1974, 0.7637, 0.1873, 0.772, 0.186, 0.7662, 0.1972, 0.7592, 0.1947, 0.7895, 0.1744, 0.7958, 0.1743, 0.7958, 0.1874, 0.7895, 0.1876, 0.7628, 0.1772, 0.7712, 0.1728, 0.772, 0.186, 0.7637, 0.1873, 0.7838, 0.1745, 0.7895, 0.1744, 0.7895, 0.1876, 0.7838, 0.1877, 0.7779, 0.6237, 0.7864, 0.6267, 0.7869, 0.6367, 0.779, 0.6369, 0.2716, 0.7802, 0.2773, 0.7802, 0.2772, 0.7869, 0.2716, 0.7866, 0.7469, 0.1742, 0.7532, 0.1776, 0.7529, 0.184, 0.7469, 0.1869, 0.779, 0.6369, 0.7869, 0.6367, 0.7927, 0.6449, 0.7863, 0.6472, 0.7773, 0.656, 0.7775, 0.6503, 0.7836, 0.65, 0.7834, 0.6557, 0.777, 0.6622, 0.7773, 0.656, 0.7834, 0.6557, 0.7836, 0.662, 0.7895, 0.1876, 0.7958, 0.1874, 0.7957, 0.1972, 0.7894, 0.1973, 0.7834, 0.6557, 0.7836, 0.65, 0.7889, 0.6499, 0.7889, 0.6556, 0.7889, 0.6687, 0.7827, 0.6685, 0.7827, 0.6622, 0.7889, 0.6622, 0.7469, 0.1649, 0.7533, 0.1614, 0.7533, 0.1742, 0.7471, 0.1712, 0.7592, 0.1947, 0.7662, 0.1972, 0.7566, 0.2057, 0.7547, 0.1989, 0.7838, 0.2038, 0.784, 0.1975, 0.7895, 0.1974, 0.7895, 0.2037, 0.7827, 0.6737, 0.777, 0.6732, 0.777, 0.6622, 0.7826, 0.6629, 0.2778, 0.7802, 0.2716, 0.7797, 0.2716, 0.7685, 0.2778, 0.7692, 0.7469, 0.1869, 0.7533, 0.1904, 0.7531, 0.1967, 0.7469, 0.1996, 0.1519, 0.6909, 0.1519, 0.8245, 0.1412, 0.8344, 0.1412, 0.6909, 0.1519, 0.8245, 0.2383, 0.8303, 0.2487, 0.8417, 0.1412, 0.8344, 0.2409, 0.7328, 0.2079, 0.6751, 0.2157, 0.6672, 0.2517, 0.7301, 0.2079, 0.6751, 0.1519, 0.6442, 0.1412, 0.6261, 0.2157, 0.6672, 0.2383, 0.8303, 0.2409, 0.7328, 0.2517, 0.7301, 0.2487, 0.8417, 0.1519, 0.6442, 0.1519, 0.6755, 0.1412, 0.6755, 0.1412, 0.6261, 0.1519, 0.6755, 0.1519, 0.6909, 0.1412, 0.6909, 0.1412, 0.6755, 0.3135, 0.8011, 0.4041, 0.7949, 0.4127, 0.803, 0.3051, 0.8102, 0.4041, 0.7949, 0.4041, 0.6594, 0.4127, 0.6594, 0.4127, 0.803, 0.3444, 0.6421, 0.3108, 0.7008, 0.3022, 0.6986, 0.3381, 0.6357, 0.3108, 0.7008, 0.3135, 0.8011, 0.3051, 0.8102, 0.3022, 0.6986, 0.4041, 0.6091, 0.3444, 0.6421, 0.3381, 0.6357, 0.4127, 0.5946, 0.4041, 0.644, 0.4041, 0.6091, 0.4127, 0.5946, 0.4127, 0.644, 0.4041, 0.6594, 0.4041, 0.644, 0.4127, 0.644, 0.4127, 0.6594, 0.7324, 0.3861, 0.7324, 0.2525, 0.7324, 0.2372, 0.7324, 0.2058, 0.7884, 0.2368, 0.8214, 0.2944, 0.8188, 0.3919, 0.7675, 0.04059, 0.7675, 0.02724, 0.7724, 0.02724, 0.7724, 0.04059, 0.7324, 0.3309, 0.7324, 0.4045, 0.7274, 0.4045, 0.7274, 0.3309, 0.7323, 0.2654, 0.7324, 0.3309, 0.7274, 0.3309, 0.7274, 0.2654, 0.7673, 0.1566, 0.7675, 0.04059, 0.7724, 0.04059, 0.7722, 0.1566, 0.7675, 0.02724, 0.7675, 1.977e-07, 0.7725, 0.0, 0.7724, 0.02724, 0.7323, 0.2058, 0.7323, 0.2654, 0.7274, 0.2654, 0.7274, 0.2058, 0.4154, 0.7865, 0.4127, 0.6863, 0.4463, 0.6276, 0.506, 0.5946, 0.506, 0.6295, 0.506, 0.6449, 0.506, 0.7804, 0.7274, 0.06344, 0.7274, 2.061e-06, 0.7333, 0.0, 0.7334, 0.06344, 0.7274, 0.1301, 0.7274, 0.06344, 0.7334, 0.06344, 0.7334, 0.1301, 0.7968, 0.6711, 0.7968, 0.6035, 0.8027, 0.6034, 0.8027, 0.671, 0.7396, 0.0, 0.7396, 0.03034, 0.7336, 0.03034, 0.7337, 2.433e-07, 0.7274, 0.2058, 0.7274, 0.1301, 0.7334, 0.1301, 0.7334, 0.2058, 0.7396, 0.04369, 0.7394, 0.1614, 0.7334, 0.1614, 0.7336, 0.04369, 0.3952, 0.1318, 0.3839, 0.1303, 0.371, 0.1238, 0.3952, 0.1237, 0.3839, 0.1303, 0.3146, 0.1303, 0.2901, 0.1238, 0.29, 0.1238, 0.371, 0.1238, 0.406, 0.1303, 0.3952, 0.1318, 0.3952, 0.1237, 0.4172, 0.1238, 0.1337, 0.1347, 0.1146, 0.1406, 0.07729, 0.1406, 0.07039, 0.1401, 0.07058, 0.1232, 0.1412, 0.1232, 0.1337, 0.1347, 0.151, 0.2935, 0.1531, 0.2889, 0.1461, 0.3079, 0.1531, 0.2889, 0.1559, 0.2935, 0.1461, 0.3079, 0.1559, 0.2935, 0.1614, 0.2935, 0.1461, 0.3079, 0.1614, 0.2935, 0.1679, 0.2935, 0.1461, 0.3079, 0.1146, 0.3105, 0.1209, 0.3099, 0.1363, 0.325, 0.1209, 0.3099, 0.1265, 0.3105, 0.1363, 0.325, 0.1265, 0.3105, 0.1302, 0.3105, 0.1363, 0.325, 0.1302, 0.3105, 0.1315, 0.3105, 0.1363, 0.325, 0.1678, 0.1236, 0.1615, 0.1242, 0.1487, 0.1175, 0.1615, 0.1242, 0.1559, 0.1236, 0.1487, 0.1175, 0.1559, 0.1236, 0.1522, 0.1236, 0.1487, 0.1175, 0.1522, 0.1236, 0.1509, 0.1236, 0.1487, 0.1175, 0.1315, 0.1406, 0.1294, 0.1459, 0.1337, 0.1347, 0.1294, 0.1459, 0.1265, 0.1406, 0.1337, 0.1347, 0.1265, 0.1406, 0.1211, 0.1406, 0.1337, 0.1347, 0.1211, 0.1406, 0.1146, 0.1406, 0.1337, 0.1347, 0.3146, 0.1303, 0.3147, 0.2883, 0.3082, 0.2883, 0.3081, 0.1303, 0.3081, 0.1303, 0.3082, 0.2883, 0.2978, 0.2884, 0.2977, 0.1303, 0.1315, 0.1406, 0.1315, 0.3105, 0.121, 0.3105, 0.1211, 0.1406, 0.1211, 0.1406, 0.121, 0.3105, 0.1146, 0.3105, 0.1146, 0.1406, 0.4758, 0.2883, 0.4757, 0.1302, 0.4822, 0.1302, 0.4823, 0.2883, 0.4823, 0.2883, 0.4822, 0.1302, 0.4926, 0.1302, 0.4927, 0.2883, 0.151, 0.2935, 0.1509, 0.1236, 0.1614, 0.1236, 0.1614, 0.2935, 0.1614, 0.2935, 0.1614, 0.1236, 0.1678, 0.1236, 0.1679, 0.2935, 0.505, 0.3065, 0.4275, 0.3065, 0.4061, 0.2883, 0.4758, 0.2883, 0.5004, 0.2997, 0.5202, 0.1525, 0.5216, 0.1488, 0.5116, 0.1691, 0.5216, 0.1488, 0.5257, 0.1525, 0.5116, 0.1691, 0.5257, 0.1525, 0.5318, 0.1525, 0.5116, 0.1691, 0.5318, 0.1525, 0.539, 0.1525, 0.5116, 0.1691, 0.6963, 0.1525, 0.7035, 0.1521, 0.7237, 0.1691, 0.7035, 0.1521, 0.7096, 0.1525, 0.7237, 0.1691, 0.7096, 0.1525, 0.7137, 0.1525, 0.7237, 0.1691, 0.7137, 0.1525, 0.7151, 0.1525, 0.7237, 0.1691, 0.6387, 0.6456, 0.6392, 0.6528, 0.6269, 0.6757, 0.6392, 0.6528, 0.6387, 0.6589, 0.6269, 0.6757, 0.6387, 0.6589, 0.6387, 0.663, 0.6269, 0.6757, 0.6387, 0.663, 0.6387, 0.6645, 0.6269, 0.6757, 0.6387, 0.4695, 0.6429, 0.471, 0.6269, 0.4581, 0.6429, 0.471, 0.6387, 0.4751, 0.6269, 0.4581, 0.6387, 0.4751, 0.6387, 0.4812, 0.6269, 0.4581, 0.6387, 0.4812, 0.6387, 0.4884, 0.6269, 0.4581, 0.6963, 0.1525, 0.6963, 0.0, 0.7035, 0.0, 0.7035, 0.1525, 0.7035, 0.1525, 0.7035, 0.0, 0.7151, 0.0, 0.7151, 0.1525, 0.009442, 0.3105, 0.009476, 0.1406, 0.02112, 0.1406, 0.02109, 0.3105, 0.02109, 0.3105, 0.02112, 0.1406, 0.02834, 0.1406, 0.0283, 0.3105, 0.2541, 0.2935, 0.2541, 0.1236, 0.2613, 0.1236, 0.2613, 0.2935, 0.2613, 0.2935, 0.2613, 0.1236, 0.273, 0.1236, 0.273, 0.2935, 0.5202, 0.1525, 0.5202, 0.0, 0.5318, 0.0, 0.5318, 0.1525, 0.5318, 0.1525, 0.5318, 0.0, 0.539, 0.0, 0.539, 0.1525, 0.2805, 0.3163, 0.2118, 0.3163, 0.2121, 0.2934, 0.2184, 0.2935, 0.2541, 0.2935, 0.2783, 0.3095, 0.7161, 0.436, 0.7241, 0.4488, 0.7161, 0.4541, 0.7241, 0.4488, 0.7274, 0.4541, 0.7161, 0.4541, 0.7259, 0.1733, 0.7241, 0.1762, 0.7237, 0.1692, 0.7241, 0.1762, 0.7161, 0.1762, 0.7237, 0.1692, 0.01314, 0.3776, 0.01308, 0.6431, 0.001779, 0.6372, 0.001832, 0.3776, 0.7274, 0.2158, 0.7274, 0.4488, 0.7161, 0.436, 0.7161, 0.2158, 0.01314, 0.3335, 0.01314, 0.3776, 0.001832, 0.3776, 0.001841, 0.3335, 0.7274, 0.1762, 0.7274, 0.2158, 0.7161, 0.2158, 0.7161, 0.1762, 0.01308, 0.6431, 0.01314, 0.3776, 0.07051, 0.3776, 0.07046, 0.6431, 0.5079, 0.4541, 0.5117, 0.4498, 0.521, 0.4541, 0.5117, 0.4498, 0.521, 0.4393, 0.521, 0.4541, 0.521, 0.231, 0.5117, 0.2202, 0.5079, 0.2158, 0.5079, 0.2158, 0.521, 0.2158, 0.2675, 0.6261, 0.2675, 0.3604, 0.2805, 0.3654, 0.2806, 0.6212, 0.5079, 0.4498, 0.5079, 0.2202, 0.521, 0.231, 0.521, 0.4393, 0.5283, 0.4309, 0.5935, 0.4309, 0.5854, 0.4541, 0.521, 0.4541, 0.521, 0.4393, 0.7537, 0.4542, 0.7651, 0.4569, 0.7651, 0.4665, 0.7651, 0.4569, 0.7651, 0.4635, 0.7651, 0.4665, 0.7651, 0.6642, 0.7651, 0.6708, 0.7651, 0.6612, 0.7651, 0.6708, 0.7537, 0.6736, 0.7651, 0.6612, 0.1556, 0.3604, 0.1432, 0.3656, 0.1432, 0.378, 0.1432, 0.3604, 0.1432, 0.3604, 0.1392, 0.3951, 0.1392, 0.3827, 0.1268, 0.3776, 0.1392, 0.3776, 0.1392, 0.3776, 0.4957, 0.5805, 0.4956, 0.3608, 0.505, 0.3523, 0.5051, 0.5913, 0.1432, 0.6226, 0.1432, 0.3656, 0.1556, 0.3604, 0.1556, 0.6261, 0.2949, 0.3609, 0.295, 0.5806, 0.2856, 0.5913, 0.2855, 0.3524, 0.1392, 0.3827, 0.1391, 0.6397, 0.1267, 0.6431, 0.1268, 0.3776, 0.295, 0.5806, 0.2949, 0.3609, 0.3157, 0.3904, 0.3158, 0.5497])
me_cube_001.materials.append(mat_material_001)
me_cube_001.materials.append(mat_darkmetal)
me_cube_001.update()

# ---- objects
ob_cube = bpy.data.objects.new('Cube', me_cube_001)

# ---- transforms, parenting, visibility, modifiers, constraints
ob_cube.location = (0.003436, 0.02743, 0.01963)
ob_cube.rotation_euler = (0.0, -0.0, -4.712)
ob_cube.scale = (0.2969, 0.2244, 0.3332)
_m = ob_cube.modifiers.new('Auto Smooth', 'NODES')
_m.node_group = ng_auto_smooth
_gi = [s.identifier for s in ng_auto_smooth.interface.items_tree if s.item_type == 'SOCKET' and s.in_out == 'INPUT']
_m[_gi[1]] = 0.5236  # Angle

# ---- collection membership
col_collection.objects.link(ob_cube)

# ---- scene / render settings (as saved in the file)
scene.frame_start = 1; scene.frame_end = 250; scene.frame_set(1)
scene.render.engine = 'BLENDER_EEVEE_NEXT'
scene.cycles.sampling_pattern = 'TABULATED_SOBOL'
bpy.context.view_layer.update()

# ---- added for rendering (the .blend has no active camera and no usable light): camera, sun
cam_auto = bpy.data.cameras.new('AutoCamera')
cam_auto.lens = 50.0
cam_auto.sensor_width = 36.0
cam_auto.clip_end = 1000.0
ob_auto_camera = bpy.data.objects.new('AutoCamera', cam_auto)
scene.collection.objects.link(ob_auto_camera)
ob_auto_camera.location = (3.60682, -4.29664, 2.90234)
ob_auto_camera.rotation_euler = (1.09748, -7.21219e-08, 0.694738)
scene.camera = ob_auto_camera
light_auto_sun = bpy.data.lights.new('AutoSun', 'SUN')
light_auto_sun.energy = 3.0
light_auto_sun.angle = 0.0523599
ob_auto_sun = bpy.data.objects.new('AutoSun', light_auto_sun)
scene.collection.objects.link(ob_auto_sun)
ob_auto_sun.rotation_euler = (0.872665, 0.174533, 0.523599)
bpy.context.view_layer.update()
